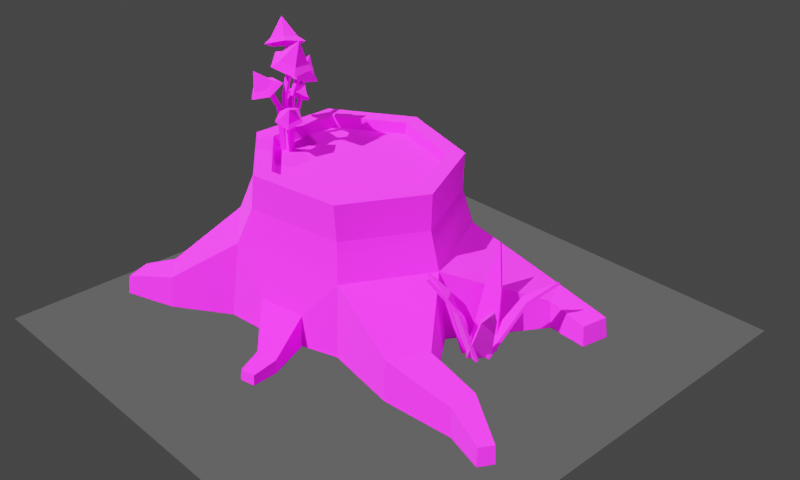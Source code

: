 # Source: parts03.blend  (saved by Blender 2.91.10; exported with 4.5.12 LTS)
import bpy
from mathutils import Matrix  # noqa: F401  (used for matrix-valued properties, if any)

bpy.ops.wm.read_factory_settings(use_empty=True)
scene = bpy.context.scene
scene.name = 'Scene'

# ---- collections
col_collection = bpy.data.collections.new('Collection'); scene.collection.children.link(col_collection)

# ---- images (referenced by path relative to the original .blend; pixels are not part of the script)
import os
ASSET_DIR = os.environ.get("B2B_ASSET_DIR", "")  # directory of the original .blend (textures are referenced by path, not embedded)
HERE = os.path.dirname(os.path.abspath(__file__))  # packed textures are extracted next to this script under _unpacked/

def load_image(name, relpath, width, height, colorspace="sRGB"):
    """Load a texture the original file referenced (path relative to the .blend, or extracted next to this script)."""
    p = next((c for c in (os.path.join(HERE, relpath), os.path.join(ASSET_DIR, relpath)) if relpath and os.path.exists(c)), "")
    if p:
        img = bpy.data.images.load(p, check_existing=True)
        img.name = name
    else:  # same state as the original file: an image datablock whose file is absent (Cycles renders it pink)
        img = bpy.data.images.new(name, width, height)
        img.source = "FILE"
        img.filepath = "//" + (relpath or name)
    img.colorspace_settings.name = colorspace
    return img
img_pushilin_tree_stump_png = load_image('PUSHILIN_tree_stump.png', 'PUSHILIN_tree_stump.png', 1024, 1024, 'sRGB')

# ---- materials (node trees are filled in below, after node groups)
mat_shadow_catcher = bpy.data.materials.new('shadow catcher')
mat_shadow_catcher.surface_render_method = 'BLENDED'
mat_shadow_catcher.blend_method = 'BLEND'
mat_shadow_catcher.use_transparent_shadow = False
mat_none = bpy.data.materials.new('None')
mat_none.use_transparent_shadow = False
mat_none.roughness = 1.0
mat_none.specular_intensity = 0.8

# ---- material node trees
mat_shadow_catcher.use_nodes = True; mat_shadow_catcher.node_tree.nodes.clear()
_N = mat_shadow_catcher.node_tree.nodes; _L = mat_shadow_catcher.node_tree.links
n0 = _N.new('ShaderNodeMixShader'); n0.name = 'シェーダーミックス'; n0.location = (120, 240)
n1 = _N.new('ShaderNodeBsdfDiffuse'); n1.name = 'ディフューズBSDF'; n1.location = (-212, 173)
n1.inputs[0].default_value = (0.0, 0.0, 0.0, 1.0)
n2 = _N.new('ShaderNodeBsdfTransparent'); n2.name = '透過BSDF'; n2.location = (-198, 6)
n3 = _N.new('ShaderNodeValToRGB'); n3.name = 'カラーランプ'; n3.location = (-251, 458)
while len(n3.color_ramp.elements) > 1: n3.color_ramp.elements.remove(n3.color_ramp.elements[-1])
n3.color_ramp.elements[0].position = 0.0; n3.color_ramp.elements[0].color = (0.0, 0.0, 0.0, 1.0)
_e = n3.color_ramp.elements.new(1.0); _e.color = (1.0, 1.0, 1.0, 1.0)
n4 = _N.new('ShaderNodeShaderToRGB'); n4.name = 'シェーダーからRGBへ'; n4.location = (-478, 465)
n4.width = 190
n5 = _N.new('ShaderNodeBsdfDiffuse'); n5.name = 'ディフューズBSDF.001'; n5.location = (-676, 466)
n5.inputs[0].default_value = (1.0, 1.0, 1.0, 1.0)
n6 = _N.new('ShaderNodeOutputMaterial'); n6.name = 'Material Output'; n6.location = (333, 253)
_L.new(n1.outputs[0], n0.inputs[1])
_L.new(n2.outputs[0], n0.inputs[2])
_L.new(n5.outputs[0], n4.inputs[0])
_L.new(n4.outputs[0], n3.inputs[0])
_L.new(n3.outputs[0], n0.inputs[0])
_L.new(n0.outputs[0], n6.inputs[0])
n6.is_active_output = True
mat_none.use_nodes = True; mat_none.node_tree.nodes.clear()
_N = mat_none.node_tree.nodes; _L = mat_none.node_tree.links
n0 = _N.new('ShaderNodeBsdfPrincipled'); n0.name = 'Principled BSDF'; n0.location = (10, 300)
n0.distribution = 'GGX'
n0.subsurface_method = 'BURLEY'
n0.inputs[2].default_value = 1.0
n0.inputs[3].default_value = 1.45
n0.inputs[13].default_value = 0.8
n0.inputs[27].default_value = (0.0, 0.0, 0.0, 1.0)
n0.inputs[28].default_value = 1.0
n1 = _N.new('ShaderNodeOutputMaterial'); n1.name = 'Material Output'; n1.location = (300, 300)
n2 = _N.new('ShaderNodeTexImage'); n2.name = '画像テクスチャ'; n2.location = (-300, 600)
n2.image = img_pushilin_tree_stump_png
_L.new(n0.outputs[0], n1.inputs[0])
_L.new(n2.outputs[0], n0.inputs[0])
n1.is_active_output = True

# ---- world
world_world = bpy.data.worlds.new('World'); scene.world = world_world
world_world.use_nodes = True; world_world.node_tree.nodes.clear()
_N = world_world.node_tree.nodes; _L = world_world.node_tree.links
n0 = _N.new('ShaderNodeOutputWorld'); n0.name = 'World Output'; n0.location = (300, 300)
n1 = _N.new('ShaderNodeBackground'); n1.name = 'Background'; n1.location = (10, 300)
n1.inputs[0].default_value = (0.05088, 0.05088, 0.05088, 1.0)
_L.new(n1.outputs[0], n0.inputs[0])
n0.is_active_output = True
world_world.color = (0.05088, 0.05088, 0.05088)
world_world.use_sun_shadow = False
world_world.sun_shadow_jitter_overblur = 0.0

# ---- cameras
cam_camera = bpy.data.cameras.new('Camera')
cam_camera.clip_end = 100.0
cam_camera.ortho_scale = 7.314
cam_camera.shift_y = -0.06

# ---- lights
light_light = bpy.data.lights.new('Light', 'POINT')
light_light.transmission_factor = 0.0
light_light.energy = 500.0
light_light.shadow_soft_size = 0.1
light_light.shadow_maximum_resolution = 0.006
light_light.use_absolute_resolution = True
light_x = bpy.data.lights.new('スポット', 'SUN')
light_x.transmission_factor = 0.0
light_x.shadow_soft_size = 0.18
light_x_1 = bpy.data.lights.new('エリア', 'AREA')
light_x_1.transmission_factor = 0.0
light_x_1.energy = 7.854
light_x_1.shadow_soft_size = 1.0
light_x_1.shadow_maximum_resolution = 0.006
light_x_1.use_absolute_resolution = True
light_x_1.size = 1.0
light_x_1.size_y = 1.0

# ---- meshes
me_x = bpy.data.meshes.new('平面')
me_x.from_pydata([(-1.0, -1.0, 0.0), (1.0, -1.0, 0.0), (-1.0, 1.0, 0.0), (1.0, 1.0, 0.0)], [], [(0, 1, 3, 2)])
_uv = me_x.uv_layers.new(name='UVマップ')
_uv.uv.foreach_set('vector', [0.0, 0.0, 1.0, 0.0, 1.0, 1.0, 0.0, 1.0])
me_x.materials.append(mat_shadow_catcher)
me_x.use_remesh_fix_poles = True
me_x.use_remesh_preserve_attributes = False
me_x.use_mirror_vertex_groups = False
me_x.update()
me_tree_stump = bpy.data.meshes.new('tree_stump')
me_tree_stump.from_pydata([(-0.2752, 0.04362, 0.05642), (-0.2595, 0.04512, 0.04187), (-0.2339, 0.2626, 0.07618), (-0.2463, 0.2615, 0.08771), (-0.2534, 0.3813, 0.1304), (-0.2676, 0.38, 0.1435), (-0.2523, 0.04677, 0.03037), (-0.2734, 0.04844, 0.03143), (-0.233, 0.3122, 0.05928), (-0.2164, 0.3087, 0.058), (-0.1592, 0.4881, 0.07597), (-0.1403, 0.484, 0.0745), (-0.2458, 0.04713, 0.02564), (-0.2658, 0.04993, 0.02054), (-0.2216, 0.1481, 0.05587), (-0.2061, 0.1418, 0.05911), (-0.1606, 0.2652, 0.1002), (-0.1429, 0.258, 0.1039), (-0.2408, 0.05225, 0.02), (-0.2621, 0.05049, 0.01982), (-0.2903, 0.2669, -0.01897), (-0.2734, 0.2683, -0.01883), (-0.2576, 0.3925, -0.04285), (-0.2383, 0.3941, -0.04268), (-0.2754, 0.05007, 0.02323), (-0.2597, 0.05393, 0.03702), (-0.31, 0.3138, -0.006464), (-0.3222, 0.3086, -0.01698), (-0.3784, 0.4823, -0.06628), (-0.3924, 0.4763, -0.07831), (-0.2833, 0.04924, 0.02221), (-0.2728, 0.05337, 0.03968), (-0.2956, 0.1502, -0.01466), (-0.3035, 0.1428, -0.02775), (-0.3271, 0.265, -0.08678), (-0.3362, 0.2566, -0.1018), (0.57, -0.2639, -0.1928), (0.5756, -0.1063, -0.2625), (0.6323, -0.2659, -0.214), (0.5703, -0.2761, -0.02883), (0.5559, -0.1263, 0.08173), (0.6287, -0.2782, -0.009231), (0.5578, -0.4803, -0.1347), (0.5118, -0.262, -0.07542), (0.5387, -0.2659, -0.03058), (0.5959, -0.4803, -0.0672), (0.6078, -0.4803, -0.05987), (0.7023, -0.272, -0.0266), (0.7371, -0.2683, -0.06719), (0.664, -0.4803, -0.1287), (0.7327, -0.2759, -0.2253), (0.7889, -0.2074, -0.3301), (0.6952, -0.2738, -0.253), (0.5646, -0.4803, -0.1259), (0.6641, -0.4803, -0.16), (0.6692, -0.4803, -0.09981), (0.5989, -0.4803, -0.149), (0.5867, -0.4803, -0.09258), (0.662, -0.4803, -0.06645), (0.4601, -0.1802, -0.01365), (0.8386, -0.1263, 0.06368), (-0.2837, 0.04602, 0.04754), (-0.2548, 0.264, 0.07886), (-0.2424, 0.2651, 0.06733), (-0.268, 0.04752, 0.033), (-0.276, 0.3826, 0.1347), (-0.2618, 0.384, 0.1215), (-0.2517, 0.04537, 0.04278), (-0.2158, 0.3072, 0.0704), (-0.2324, 0.3108, 0.07169), (-0.2729, 0.04705, 0.04384), (-0.1396, 0.4826, 0.0869), (-0.1586, 0.4866, 0.08837), (-0.2493, 0.04445, 0.03735), (-0.2096, 0.1392, 0.07082), (-0.2251, 0.1454, 0.06758), (-0.2692, 0.04725, 0.03225), (-0.1464, 0.2554, 0.1157), (-0.1641, 0.2625, 0.1119), (-0.2411, 0.05442, 0.03231), (-0.2737, 0.2706, -0.006544), (-0.2906, 0.2692, -0.006685), (-0.2624, 0.05266, 0.03212), (-0.2386, 0.3965, -0.03042), (-0.2579, 0.3949, -0.03059), (-0.2672, 0.05008, 0.0138), (-0.314, 0.3086, -0.02643), (-0.3018, 0.3138, -0.01591), (-0.2515, 0.05395, 0.02759), (-0.3843, 0.4763, -0.08778), (-0.3702, 0.4823, -0.07575), (-0.2725, 0.04829, 0.01603), (-0.2927, 0.1419, -0.0339), (-0.2847, 0.1492, -0.02082), (-0.262, 0.05243, 0.0335), (-0.3254, 0.2558, -0.1079), (-0.3163, 0.2642, -0.09291), (0.5739, -0.2599, -0.1816), (0.6362, -0.2619, -0.2028), (0.5794, -0.1016, -0.2516), (0.5666, -0.2817, -0.0183), (0.6249, -0.2837, 0.00137), (0.5524, -0.1337, 0.09123), (0.5475, -0.4841, -0.1288), (0.5855, -0.4841, -0.06133), (0.529, -0.2719, -0.02532), (0.5022, -0.2681, -0.0702), (0.6166, -0.4854, -0.05269), (0.6728, -0.4854, -0.1215), (0.745, -0.2757, -0.06099), (0.7103, -0.2791, -0.02029), (0.7376, -0.2848, -0.2325), (0.7, -0.2828, -0.2602), (0.7922, -0.2182, -0.3354), (0.5685, -0.4769, -0.1146), (0.668, -0.4769, -0.1486), (0.6751, -0.4873, -0.1083), (0.6048, -0.4873, -0.1575), (0.5828, -0.4841, -0.08134), (0.6581, -0.4841, -0.05521), (0.4518, -0.1886, -0.009433), (0.8453, -0.1356, 0.0686), (-0.4159, -0.4803, -0.3277), (-0.382, -0.1707, -0.3111), (-0.4415, -0.334, -0.5848), (-0.454, -0.4803, -0.602), (0.4455, -0.2117, -0.07958), (0.4831, -0.4803, -0.07935), (0.7014, -0.4803, -0.4194), (0.6891, -0.3699, -0.4194), (0.3019, -0.4803, 0.2843), (0.2786, -0.2014, 0.2547), (0.15, -0.3622, 0.3195), (0.1595, -0.4803, 0.3315), (-0.4183, -0.4803, 0.2012), (-0.3843, -0.1686, 0.185), (0.2787, -0.2052, -0.4317), (0.3023, -0.4803, -0.461), (-0.1596, -0.4803, -0.5299), (-0.1514, -0.187, -0.4931), (-0.3739, 0.1252, 0.09388), (-0.09656, 0.1127, 0.3181), (-0.08034, 0.1115, 0.2488), (-0.3097, 0.1219, 0.06338), (-0.09194, 0.1083, -0.4838), (-0.3718, 0.1233, -0.263), (-0.308, 0.1203, -0.2317), (-0.07653, 0.1079, -0.4143), (0.4078, 0.08573, -0.07981), (0.255, 0.09162, -0.4023), (0.2104, 0.0941, -0.3469), (0.3367, 0.08924, -0.08024), (0.2513, 0.0951, 0.2408), (0.2073, 0.09698, 0.1849), (0.2024, 0.05261, 0.1786), (-0.07852, 0.06679, 0.241), (-0.3024, 0.07692, 0.05996), (-0.3008, 0.07536, -0.2282), (-0.0748, 0.06329, -0.4065), (0.2053, 0.0498, -0.3407), (0.3287, 0.04505, -0.08029), (0.2496, -0.05253, 0.2294), (0.4022, -0.06177, -0.07964), (-0.3583, -0.02281, 0.1272), (-0.1761, -0.1822, 0.3509), (-0.1291, -0.03519, 0.3113), (-0.1153, -0.03947, -0.4655), (-0.3562, -0.02471, -0.2754), (0.2514, -0.05596, -0.398), (-0.002874, 0.0614, -0.08231), (0.6769, -0.4803, 0.1748), (0.6646, -0.3287, 0.1752), (0.8809, -0.3737, 0.1868), (0.8886, -0.4803, 0.1825), (0.6018, -0.4803, 0.3348), (0.5953, -0.3232, 0.3228), (-0.2251, -0.3433, -0.6236), (-0.42, -0.3715, -0.7857), (-0.4998, -0.3668, -0.7049), (-0.2194, -0.4803, -0.6442), (-0.5047, -0.4803, 0.4373), (-0.4932, -0.35, 0.4318), (-0.3904, -0.3546, 0.5149), (-0.1847, -0.4803, 0.3877), (-0.3933, -0.4803, 0.5274), (-0.6261, -0.4803, 0.4908), (-0.6165, -0.3999, 0.492), (0.6346, -0.3678, -0.5344), (0.8534, -0.401, -0.4127), (0.8723, -0.3993, -0.5164), (0.6423, -0.4803, -0.544), (1.072, -0.4097, 0.2991), (1.077, -0.4803, 0.2993), (0.8852, -0.3697, 0.3038), (0.8933, -0.4803, 0.3093), (1.044, -0.4078, 0.3488), (1.046, -0.4803, 0.3532), (0.8616, -0.4803, -0.4067), (0.8822, -0.4803, -0.5192), (-0.4237, -0.4803, -0.7961), (-0.5102, -0.4803, -0.7085), (-0.5857, -0.4034, 0.5871), (-0.5926, -0.4803, 0.5938), (0.2229, -0.431, 0.4963), (0.2271, -0.4803, 0.5017), (-0.03501, -0.3544, 0.3586), (-0.03851, -0.4803, 0.3736), (0.1407, -0.4275, 0.5137), (0.1392, -0.4803, 0.5203), (0.1747, -0.4803, 0.6139), (0.1757, -0.4392, 0.6095), (0.2331, -0.4803, 0.6015), (0.2303, -0.4415, 0.5979), (-0.3006, 0.3535, 0.1412), (-0.279, 0.3745, 0.09921), (-0.288, 0.3655, 0.06982), (-0.3211, 0.3332, 0.1345), (-0.218, 0.3569, 0.1535), (-0.2629, 0.3426, 0.1747), (-0.263, 0.3164, 0.1861), (-0.194, 0.3383, 0.1534), (-0.228, 0.3766, 0.1068), (-0.2094, 0.3687, 0.08152), (-0.2665, 0.4208, 0.1695), (-0.1132, 0.4561, 0.09587), (-0.166, 0.4751, 0.1227), (-0.1817, 0.4555, 0.152), (-0.1003, 0.4262, 0.1106), (-0.1775, 0.4821, 0.02296), (-0.1203, 0.4604, 0.03422), (-0.1113, 0.4329, 0.01567), (-0.1994, 0.4663, -0.001679), (-0.2058, 0.4912, 0.07765), (-0.2429, 0.4803, 0.08256), (-0.1203, 0.5487, 0.06788), (-0.1428, 0.2347, 0.115), (-0.1788, 0.2502, 0.1254), (-0.1967, 0.2359, 0.1356), (-0.1413, 0.2119, 0.1196), (-0.163, 0.2735, 0.06614), (-0.1331, 0.2491, 0.0784), (-0.1263, 0.234, 0.06319), (-0.1724, 0.2717, 0.0443), (-0.1913, 0.2742, 0.09519), (-0.2159, 0.2728, 0.08905), (-0.1317, 0.2969, 0.1171), (-0.2121, 0.3709, -0.01874), (-0.2592, 0.3846, -0.002725), (-0.2714, 0.3732, 0.02458), (-0.1988, 0.3521, -7.8e-05), (-0.2637, 0.3675, -0.08438), (-0.2148, 0.3603, -0.0692), (-0.203, 0.3358, -0.0778), (-0.2782, 0.3468, -0.1012), (-0.2911, 0.3825, -0.04329), (-0.3205, 0.37, -0.0379), (-0.2276, 0.4373, -0.06154), (-0.3932, 0.4485, -0.1129), (-0.3399, 0.4757, -0.09577), (-0.3058, 0.4612, -0.1066), (-0.3879, 0.4194, -0.133), (-0.4003, 0.4721, -0.01532), (-0.4305, 0.4463, -0.06321), (-0.4454, 0.416, -0.05641), (-0.3988, 0.4557, 0.01734), (-0.3443, 0.4902, -0.03545), (-0.3126, 0.4836, -0.01366), (-0.4211, 0.5375, -0.08612), (-0.3253, 0.2349, -0.1103), (-0.2947, 0.255, -0.09279), (-0.2727, 0.2437, -0.08812), (-0.3198, 0.2128, -0.115), (-0.3498, 0.2695, -0.06023), (-0.3593, 0.2439, -0.09014), (-0.3722, 0.2266, -0.08404), (-0.3576, 0.2661, -0.03796), (-0.3099, 0.2764, -0.06186), (-0.2961, 0.2767, -0.04049), (-0.3413, 0.2955, -0.1184)], [], [(0, 1, 2, 3), (3, 2, 4, 5), (6, 7, 8, 9), (9, 8, 10, 11), (12, 13, 14, 15), (15, 14, 16, 17), (18, 19, 20, 21), (21, 20, 22, 23), (24, 25, 26, 27), (27, 26, 28, 29), (30, 31, 32, 33), (33, 32, 34, 35), (36, 37, 38), (39, 40, 41), (42, 43, 44, 45), (46, 47, 48, 49), (50, 51, 52), (53, 36, 38, 54), (55, 50, 52, 56), (57, 39, 41, 58), (43, 59, 44), (47, 60, 48), (61, 62, 63, 64), (62, 65, 66, 63), (67, 68, 69, 70), (68, 71, 72, 69), (73, 74, 75, 76), (74, 77, 78, 75), (79, 80, 81, 82), (80, 83, 84, 81), (85, 86, 87, 88), (86, 89, 90, 87), (91, 92, 93, 94), (92, 95, 96, 93), (97, 98, 99), (100, 101, 102), (103, 104, 105, 106), (107, 108, 109, 110), (111, 112, 113), (114, 115, 98, 97), (116, 117, 112, 111), (118, 119, 101, 100), (106, 105, 120), (110, 109, 121), (1, 0, 61, 64), (2, 1, 64, 63), (0, 3, 62, 61), (5, 4, 66, 65), (4, 2, 63, 66), (3, 5, 65, 62), (7, 6, 67, 70), (8, 7, 70, 69), (6, 9, 68, 67), (11, 10, 72, 71), (10, 8, 69, 72), (9, 11, 71, 68), (13, 12, 73, 76), (14, 13, 76, 75), (12, 15, 74, 73), (17, 16, 78, 77), (16, 14, 75, 78), (15, 17, 77, 74), (19, 18, 79, 82), (20, 19, 82, 81), (18, 21, 80, 79), (23, 22, 84, 83), (22, 20, 81, 84), (21, 23, 83, 80), (25, 24, 85, 88), (26, 25, 88, 87), (24, 27, 86, 85), (29, 28, 90, 89), (28, 26, 87, 90), (27, 29, 89, 86), (31, 30, 91, 94), (32, 31, 94, 93), (30, 33, 92, 91), (35, 34, 96, 95), (34, 32, 93, 96), (33, 35, 95, 92), (53, 54, 115, 114), (37, 36, 97, 99), (54, 38, 98, 115), (57, 58, 119, 118), (40, 39, 100, 102), (58, 41, 101, 119), (42, 45, 104, 103), (59, 43, 106, 120), (45, 44, 105, 104), (46, 49, 108, 107), (60, 47, 110, 121), (49, 48, 109, 108), (55, 56, 117, 116), (51, 50, 111, 113), (56, 52, 112, 117), (44, 59, 120, 105), (36, 53, 114, 97), (48, 60, 121, 109), (39, 57, 118, 100), (52, 51, 113, 112), (43, 42, 103, 106), (47, 46, 107, 110), (50, 55, 116, 111), (38, 37, 99, 98), (41, 40, 102, 101), (122, 123, 124, 125), (126, 127, 128, 129), (130, 131, 132, 133), (123, 122, 134, 135), (136, 137, 138, 139), (140, 141, 142, 143), (144, 145, 146, 147), (148, 149, 150, 151), (141, 152, 153, 142), (145, 140, 143, 146), (149, 144, 147, 150), (152, 148, 151, 153), (142, 153, 154, 155), (146, 143, 156, 157), (150, 147, 158, 159), (153, 151, 160, 154), (143, 142, 155, 156), (147, 146, 157, 158), (151, 150, 159, 160), (161, 131, 126, 162), (163, 135, 164, 165), (166, 139, 123, 167), (162, 126, 136, 168), (165, 164, 131, 161), (167, 123, 135, 163), (168, 136, 139, 166), (158, 157, 169), (160, 159, 169), (155, 154, 169), (157, 156, 169), (159, 158, 169), (154, 160, 169), (156, 155, 169), (170, 171, 172, 173), (127, 126, 171, 170), (131, 130, 174, 175), (126, 131, 175, 171), (124, 176, 177, 178), (123, 139, 176, 124), (139, 138, 179, 176), (135, 134, 180, 181), (164, 135, 181, 182), (183, 164, 182, 184), (181, 180, 185, 186), (187, 129, 188, 189), (137, 136, 187, 190), (136, 126, 129, 187), (149, 168, 166, 144), (145, 167, 163, 140), (141, 165, 161, 152), (148, 162, 168, 149), (144, 166, 167, 145), (140, 163, 165, 141), (152, 161, 162, 148), (173, 172, 191, 192), (171, 175, 193, 172), (175, 174, 194, 193), (192, 191, 195, 196), (172, 193, 195, 191), (193, 194, 196, 195), (188, 197, 198, 189), (129, 128, 197, 188), (190, 187, 189, 198), (177, 199, 200, 178), (176, 179, 199, 177), (125, 124, 178, 200), (201, 186, 185, 202), (184, 182, 201, 202), (182, 181, 186, 201), (133, 132, 203, 204), (131, 164, 205, 132), (164, 183, 206, 205), (207, 208, 209, 210), (205, 206, 208, 207), (132, 205, 207, 203), (210, 209, 211, 212), (203, 207, 210, 212), (204, 203, 212, 211), (213, 214, 215, 216), (217, 218, 219, 220), (214, 221, 222, 215), (218, 213, 216, 219), (221, 217, 220, 222), (217, 221, 223), (213, 218, 223), (221, 214, 223), (218, 217, 223), (214, 213, 223), (224, 225, 226, 227), (228, 229, 230, 231), (225, 232, 233, 226), (229, 224, 227, 230), (232, 228, 231, 233), (228, 232, 234), (224, 229, 234), (232, 225, 234), (229, 228, 234), (225, 224, 234), (235, 236, 237, 238), (239, 240, 241, 242), (236, 243, 244, 237), (240, 235, 238, 241), (243, 239, 242, 244), (239, 243, 245), (235, 240, 245), (243, 236, 245), (240, 239, 245), (236, 235, 245), (246, 247, 248, 249), (250, 251, 252, 253), (247, 254, 255, 248), (251, 246, 249, 252), (254, 250, 253, 255), (250, 254, 256), (246, 251, 256), (254, 247, 256), (251, 250, 256), (247, 246, 256), (257, 258, 259, 260), (261, 262, 263, 264), (258, 265, 266, 259), (262, 257, 260, 263), (265, 261, 264, 266), (261, 265, 267), (257, 262, 267), (265, 258, 267), (262, 261, 267), (258, 257, 267), (268, 269, 270, 271), (272, 273, 274, 275), (269, 276, 277, 270), (273, 268, 271, 274), (276, 272, 275, 277), (272, 276, 278), (268, 273, 278), (276, 269, 278), (273, 272, 278), (269, 268, 278)])
me_tree_stump.polygons.foreach_set('use_smooth', [True] * 243)
_k = set([(0, 1), (0, 3), (0, 61), (1, 2), (1, 64), (2, 3), (2, 4), (2, 63), (3, 5), (3, 62), (4, 5), (4, 66), (5, 65), (6, 7), (6, 9), (6, 67), (7, 8), (7, 70), (8, 10), (8, 69), (9, 11), (9, 68), (10, 11), (10, 72), (11, 71), (12, 13), (12, 15), (12, 73), (13, 14), (13, 76), (14, 16), (14, 75), (15, 17), (15, 74), (16, 17), (16, 78), (17, 77), (18, 19), (18, 21), (18, 79), (19, 20), (19, 82), (20, 21), (20, 22), (20, 81), (21, 23), (21, 80), (22, 23), (22, 84), (23, 83), (24, 25), (24, 27), (24, 85), (25, 26), (25, 88), (26, 28), (26, 87), (27, 29), (27, 86), (28, 29), (28, 90), (29, 89), (30, 31), (30, 33), (30, 91), (31, 32), (31, 94), (32, 34), (32, 93), (33, 35), (33, 92), (34, 35), (34, 96), (35, 95), (36, 37), (36, 38), (36, 53), (36, 97), (37, 38), (37, 99), (38, 54), (38, 98), (39, 40), (39, 41), (39, 57), (39, 100), (40, 41), (40, 102), (41, 58), (41, 101), (42, 43), (42, 45), (42, 103), (43, 44), (43, 59), (43, 106), (44, 45), (44, 59), (44, 105), (45, 104), (46, 47), (46, 49), (46, 107), (47, 48), (47, 60), (47, 110), (48, 49), (48, 60), (48, 109), (49, 108), (50, 51), (50, 52), (50, 55), (50, 111), (51, 52), (51, 113), (52, 56), (52, 112), (53, 54), (53, 114), (54, 115), (55, 56), (55, 116), (56, 117), (57, 58), (57, 118), (58, 119), (59, 120), (60, 121), (61, 62), (61, 64), (62, 63), (62, 65), (63, 64), (63, 66), (65, 66), (67, 68), (67, 70), (68, 71), (69, 70), (69, 72), (71, 72), (73, 74), (73, 76), (74, 77), (75, 76), (75, 78), (77, 78), (79, 80), (79, 82), (80, 81), (80, 83), (81, 82), (81, 84), (83, 84), (85, 86), (85, 88), (86, 89), (87, 88), (87, 90), (89, 90), (91, 92), (91, 94), (92, 95), (93, 94), (93, 96), (95, 96), (97, 98), (97, 99), (97, 114), (98, 99), (98, 115), (100, 101), (100, 102), (100, 118), (101, 102), (101, 119), (103, 104), (103, 106), (104, 105), (105, 106), (105, 120), (106, 120), (107, 108), (107, 110), (108, 109), (109, 110), (109, 121), (110, 121), (111, 112), (111, 113), (111, 116), (112, 113), (112, 117), (114, 115), (116, 117), (118, 119), (122, 123), (123, 124), (123, 135), (123, 139), (123, 167), (124, 125), (124, 176), (124, 178), (126, 127), (126, 129), (126, 131), (126, 136), (126, 162), (126, 171), (128, 129), (129, 187), (129, 188), (130, 131), (131, 132), (131, 161), (131, 164), (131, 175), (132, 133), (132, 203), (132, 205), (134, 135), (135, 163), (135, 164), (135, 181), (136, 137), (136, 139), (136, 168), (136, 187), (138, 139), (139, 166), (139, 176), (140, 141), (140, 145), (140, 163), (141, 152), (141, 165), (142, 143), (142, 153), (142, 155), (143, 146), (143, 156), (144, 145), (144, 149), (144, 166), (145, 167), (146, 147), (146, 157), (147, 150), (147, 158), (148, 149), (148, 152), (148, 162), (149, 168), (150, 151), (150, 159), (151, 153), (151, 160), (152, 161), (153, 154), (154, 155), (154, 160), (155, 156), (156, 157), (157, 158), (158, 159), (159, 160), (161, 162), (161, 165), (162, 168), (163, 165), (163, 167), (164, 165), (164, 182), (164, 183), (164, 205), (166, 167), (166, 168), (170, 171), (171, 172), (171, 175), (172, 173), (172, 191), (172, 193), (174, 175), (175, 193), (176, 177), (176, 179), (177, 178), (177, 199), (178, 200), (180, 181), (181, 182), (181, 186), (182, 184), (182, 201), (185, 186), (186, 201), (187, 189), (187, 190), (188, 189), (188, 197), (189, 198), (191, 192), (191, 195), (193, 194), (193, 195), (195, 196), (201, 202), (203, 204), (203, 207), (203, 212), (205, 206), (205, 207), (207, 208), (207, 210), (209, 210), (210, 212), (211, 212), (213, 214), (213, 216), (213, 218), (213, 223), (214, 215), (214, 221), (214, 223), (217, 218), (217, 220), (217, 221), (217, 223), (218, 219), (218, 223), (221, 222), (221, 223), (224, 225), (224, 227), (224, 229), (224, 234), (225, 226), (225, 232), (225, 234), (228, 229), (228, 231), (228, 232), (228, 234), (229, 230), (229, 234), (232, 233), (232, 234), (235, 236), (235, 238), (235, 240), (235, 245), (236, 237), (236, 243), (236, 245), (239, 240), (239, 242), (239, 243), (239, 245), (240, 241), (240, 245), (243, 244), (243, 245), (246, 247), (246, 249), (246, 251), (246, 256), (247, 248), (247, 254), (247, 256), (250, 251), (250, 253), (250, 254), (250, 256), (251, 252), (251, 256), (254, 255), (254, 256), (257, 258), (257, 260), (257, 262), (257, 267), (258, 259), (258, 265), (258, 267), (261, 262), (261, 264), (261, 265), (261, 267), (262, 263), (262, 267), (265, 266), (265, 267), (268, 269), (268, 271), (268, 273), (268, 278), (269, 270), (269, 276), (269, 278), (272, 273), (272, 275), (272, 276), (272, 278), (273, 274), (273, 278), (276, 277), (276, 278)])
me_tree_stump.attributes.new('sharp_edge', 'BOOLEAN', 'EDGE').data.foreach_set('value', [ (min(e.vertices), max(e.vertices)) in _k for e in me_tree_stump.edges])
_uv = me_tree_stump.uv_layers.new(name='UVMap')
_uv.uv.foreach_set('vector', [0.0596, 0.8957, 0.0535, 0.8941, 0.0548, 0.8193, 0.0596, 0.8206, 0.9518, 0.3067, 0.9567, 0.3062, 0.9567, 0.3471, 0.951, 0.3476, 0.2386, 0.4784, 0.246, 0.4779, 0.246, 0.5718, 0.2401, 0.5714, 0.7814, 0.8972, 0.7756, 0.8984, 0.7747, 0.8314, 0.7814, 0.8301, 0.9476, 0.192, 0.9543, 0.1898, 0.9543, 0.2287, 0.9485, 0.2291, 0.4103, 0.8839, 0.4161, 0.8833, 0.4161, 0.931, 0.4095, 0.9318, 0.8829, 0.6787, 0.8904, 0.6791, 0.8904, 0.7536, 0.8845, 0.7532, 0.9457, 0.9081, 0.9401, 0.9102, 0.9393, 0.8661, 0.9457, 0.8638, 0.5506, 0.7747, 0.545, 0.7733, 0.5462, 0.6858, 0.5506, 0.6877, 0.9022, 0.8638, 0.9069, 0.8646, 0.9069, 0.9226, 0.9015, 0.9217, 0.4411, 0.9224, 0.4477, 0.9208, 0.4477, 0.9583, 0.442, 0.9583, 0.9408, 0.4466, 0.9465, 0.4463, 0.9465, 0.4921, 0.94, 0.4924, 0.8502, 0.1607, 0.8698, 0.1126, 0.8698, 0.17, 0.341, 0.7315, 0.36, 0.678, 0.36, 0.7397, 0.8444, 0.6536, 0.8523, 0.5755, 0.8689, 0.5744, 0.8689, 0.6499, 0.4411, 0.7992, 0.4417, 0.7201, 0.4555, 0.7187, 0.4641, 0.7992, 0.262, 0.8948, 0.2692, 0.8546, 0.2784, 0.8948, 0.6007, 0.7398, 0.6007, 0.8123, 0.5791, 0.811, 0.5662, 0.7388, 0.8483, 0.2774, 0.8573, 0.1974, 0.8683, 0.2011, 0.8683, 0.2856, 0.2404, 0.6053, 0.2404, 0.679, 0.2197, 0.6776, 0.2137, 0.6044, 0.1443, 0.9095, 0.1526, 0.8811, 0.1627, 0.9095, 0.0208, 0.8736, 0.0252, 0.8193, 0.0395, 0.8736, 0.9015, 0.3062, 0.9015, 0.3839, 0.8974, 0.3844, 0.8963, 0.3068, 0.9524, 0.5751, 0.9524, 0.6191, 0.9476, 0.6183, 0.9482, 0.5744, 0.5874, 0.4073, 0.5889, 0.3165, 0.5948, 0.316, 0.5948, 0.4076, 0.6214, 0.8314, 0.6214, 0.8966, 0.6147, 0.8954, 0.6155, 0.8303, 0.5615, 0.955, 0.5624, 0.9212, 0.5681, 0.9209, 0.5681, 0.9563, 0.9418, 0.1481, 0.941, 0.1049, 0.9475, 0.105, 0.9475, 0.1482, 0.6147, 0.8163, 0.6162, 0.7389, 0.6221, 0.7388, 0.6221, 0.816, 0.9392, 0.3827, 0.9392, 0.4292, 0.9329, 0.4268, 0.9337, 0.3806, 0.5506, 0.5805, 0.5506, 0.6705, 0.5458, 0.6718, 0.5447, 0.5813, 0.2994, 0.8546, 0.2994, 0.916, 0.2938, 0.9163, 0.2945, 0.8549, 0.6644, 0.9515, 0.6653, 0.9141, 0.6708, 0.9143, 0.6708, 0.9534, 0.938, 0.8189, 0.9373, 0.7709, 0.9435, 0.7715, 0.9435, 0.8194, 0.5021, 0.8703, 0.4794, 0.8703, 0.4972, 0.8127, 0.4095, 0.8225, 0.425, 0.8112, 0.425, 0.8693, 0.8734, 0.0986, 0.8502, 0.0899, 0.8576, 0.0208, 0.8734, 0.0254, 0.3743, 0.8177, 0.3955, 0.8112, 0.3955, 0.8885, 0.3826, 0.8912, 0.5824, 0.8691, 0.5662, 0.8666, 0.5824, 0.8263, 0.0572, 0.8053, 0.0208, 0.8053, 0.0275, 0.7283, 0.0502, 0.7276, 0.1745, 0.8671, 0.1443, 0.8671, 0.1499, 0.8122, 0.1663, 0.8127, 0.1114, 0.8802, 0.0872, 0.8847, 0.0927, 0.8152, 0.1114, 0.811, 0.3917, 0.9302, 0.3743, 0.9245, 0.3917, 0.9052, 0.4411, 0.8157, 0.4598, 0.8132, 0.4598, 0.8686, 0.1302, 0.4702, 0.1302, 0.4777, 0.1259, 0.4777, 0.1259, 0.4702, 0.9163, 0.5746, 0.9163, 0.6519, 0.9128, 0.6517, 0.9128, 0.5744, 0.9199, 0.8484, 0.9199, 0.7709, 0.9232, 0.7711, 0.9232, 0.8486, 0.7478, 0.4205, 0.7478, 0.4273, 0.7434, 0.4272, 0.7434, 0.4204, 0.961, 0.7709, 0.961, 0.8162, 0.9575, 0.8168, 0.9575, 0.7715, 0.9628, 0.8649, 0.9628, 0.9082, 0.9597, 0.907, 0.9597, 0.8638, 0.5874, 0.429, 0.5874, 0.4216, 0.5918, 0.4216, 0.5918, 0.429, 0.1259, 0.4562, 0.1259, 0.3624, 0.1302, 0.3624, 0.1302, 0.4562, 0.8875, 0.7709, 0.8875, 0.8634, 0.8831, 0.8634, 0.8831, 0.771, 0.2364, 0.693, 0.2364, 0.6998, 0.232, 0.6998, 0.232, 0.6931, 0.927, 0.1049, 0.927, 0.1708, 0.9226, 0.1708, 0.9226, 0.1049, 0.927, 0.6787, 0.927, 0.7409, 0.9227, 0.741, 0.9227, 0.6787, 0.6872, 0.1705, 0.6872, 0.1777, 0.6828, 0.1776, 0.6828, 0.1704, 0.9597, 0.9611, 0.9597, 0.9222, 0.9639, 0.9224, 0.9639, 0.9614, 0.2978, 0.9303, 0.2978, 0.966, 0.2938, 0.9666, 0.2938, 0.9308, 0.7618, 0.4272, 0.7618, 0.4207, 0.7661, 0.4204, 0.7661, 0.4269, 0.9411, 0.726, 0.9411, 0.6787, 0.9452, 0.679, 0.9452, 0.7264, 0.9573, 0.3806, 0.9573, 0.4252, 0.9533, 0.4259, 0.9532, 0.3814, 0.6462, 0.1779, 0.6462, 0.1704, 0.6504, 0.1704, 0.6504, 0.1779, 0.6913, 0.8349, 0.6913, 0.9089, 0.687, 0.909, 0.687, 0.8351, 0.9078, 0.4464, 0.9078, 0.5233, 0.9034, 0.5233, 0.9034, 0.4463, 0.7438, 0.3054, 0.7438, 0.2987, 0.7481, 0.2986, 0.7481, 0.3053, 0.9519, 0.2431, 0.9519, 0.2892, 0.9476, 0.2892, 0.9476, 0.2431, 0.9524, 0.5575, 0.9524, 0.5127, 0.9568, 0.5126, 0.9568, 0.5574, 0.6688, 0.1704, 0.6688, 0.1777, 0.6644, 0.1776, 0.6644, 0.1704, 0.8875, 0.1145, 0.8875, 0.021, 0.8908, 0.0208, 0.8908, 0.1142, 0.6884, 0.8209, 0.6884, 0.7339, 0.6913, 0.7328, 0.6913, 0.8198, 0.2899, 0.157, 0.2899, 0.1506, 0.2943, 0.1507, 0.2943, 0.157, 0.9303, 0.6395, 0.9303, 0.5752, 0.9336, 0.5744, 0.9336, 0.6387, 0.9403, 0.0805, 0.9403, 0.0226, 0.9429, 0.0208, 0.9429, 0.0787, 0.218, 0.6932, 0.218, 0.7003, 0.2137, 0.7001, 0.2137, 0.693, 0.9433, 0.9242, 0.9433, 0.9602, 0.9393, 0.9609, 0.9393, 0.9249, 0.4652, 0.9223, 0.4652, 0.9538, 0.4617, 0.9524, 0.4617, 0.9208, 0.3083, 0.1567, 0.3083, 0.1506, 0.3127, 0.1506, 0.3127, 0.1566, 0.9609, 0.0208, 0.9609, 0.0639, 0.9569, 0.0647, 0.9569, 0.0216, 0.9684, 0.2215, 0.9684, 0.1906, 0.9726, 0.1898, 0.9726, 0.2207, 0.8524, 0.2996, 0.8524, 0.3363, 0.8483, 0.3364, 0.8483, 0.2997, 0.2417, 0.9316, 0.2417, 0.8717, 0.246, 0.8715, 0.246, 0.9317, 0.5964, 0.9042, 0.5964, 0.8266, 0.6007, 0.8263, 0.6007, 0.904, 0.9708, 0.5405, 0.9708, 0.5126, 0.9751, 0.5126, 0.9751, 0.5405, 0.9252, 0.8638, 0.9252, 0.9265, 0.921, 0.9261, 0.921, 0.864, 0.347, 0.9171, 0.3471, 0.8441, 0.351, 0.845, 0.351, 0.9175, 0.9792, 0.0208, 0.9792, 0.0478, 0.975, 0.0479, 0.975, 0.0208, 0.9698, 0.2431, 0.9698, 0.2786, 0.966, 0.2786, 0.9659, 0.2441, 0.9045, 0.7556, 0.9045, 0.6787, 0.9086, 0.6797, 0.9086, 0.7559, 0.9747, 0.6333, 0.9747, 0.6643, 0.9707, 0.6641, 0.9707, 0.6331, 0.9335, 0.1898, 0.9335, 0.2529, 0.9299, 0.2533, 0.9297, 0.191, 0.9122, 0.2703, 0.9122, 0.1898, 0.9157, 0.1911, 0.9157, 0.2707, 0.9741, 0.3062, 0.9741, 0.3363, 0.9708, 0.3363, 0.9708, 0.3062, 0.5462, 0.9164, 0.5462, 0.9587, 0.5423, 0.9585, 0.5421, 0.9171, 0.1255, 0.8961, 0.1255, 0.811, 0.1288, 0.8126, 0.1288, 0.8968, 0.9636, 0.6787, 0.9636, 0.7196, 0.9593, 0.7195, 0.9594, 0.6796, 0.9015, 0.8494, 0.9015, 0.7709, 0.9059, 0.7711, 0.9059, 0.8498, 0.9262, 0.0209, 0.9262, 0.0909, 0.9226, 0.09, 0.9227, 0.0208, 0.9219, 0.5187, 0.9218, 0.4467, 0.926, 0.4463, 0.926, 0.5176, 0.691, 0.9235, 0.691, 0.9611, 0.687, 0.9599, 0.6872, 0.9231, 0.905, 0.101, 0.9049, 0.0211, 0.9086, 0.0208, 0.9086, 0.0998, 0.9189, 0.3062, 0.9189, 0.3836, 0.9156, 0.3844, 0.9156, 0.3078, 0.1885, 0.896, 0.1885, 0.8129, 0.1921, 0.8122, 0.1921, 0.8945, 0.8831, 0.9365, 0.8831, 0.8777, 0.8874, 0.8774, 0.8874, 0.9364, 0.9329, 0.3666, 0.9329, 0.3062, 0.937, 0.3069, 0.937, 0.3666, 0.3866, 0.0279, 0.3866, 0.1366, 0.2931, 0.072, 0.2899, 0.0208, 0.5734, 0.4274, 0.4793, 0.4274, 0.4819, 0.316, 0.5206, 0.3161, 0.7573, 0.6008, 0.7573, 0.6993, 0.7055, 0.645, 0.7054, 0.6033, 0.0215, 0.0257, 0.1303, 0.0208, 0.1303, 0.2053, 0.0208, 0.1988, 0.1508, 0.1778, 0.248, 0.1712, 0.248, 0.3336, 0.1443, 0.329, 0.8362, 0.0208, 0.8362, 0.1457, 0.8137, 0.1349, 0.8137, 0.0316, 0.7938, 0.5744, 0.7938, 0.6993, 0.7713, 0.6885, 0.7713, 0.5852, 0.7997, 0.0208, 0.7997, 0.1457, 0.7772, 0.1349, 0.7772, 0.0316, 0.8303, 0.7133, 0.8303, 0.8381, 0.8078, 0.8273, 0.8078, 0.7241, 0.4407, 0.7015, 0.4407, 0.5765, 0.4631, 0.5873, 0.4631, 0.6907, 0.8303, 0.5744, 0.8303, 0.6992, 0.8078, 0.6884, 0.8078, 0.5852, 0.8117, 0.3224, 0.8117, 0.1974, 0.8342, 0.2082, 0.8342, 0.3115, 0.8822, 0.3062, 0.8822, 0.4064, 0.8664, 0.4059, 0.8664, 0.308, 0.7904, 0.7133, 0.7904, 0.8161, 0.7747, 0.8151, 0.7747, 0.7147, 0.8981, 0.1898, 0.8981, 0.2856, 0.8824, 0.284, 0.8824, 0.1905, 0.8689, 0.6676, 0.8689, 0.7569, 0.8532, 0.7558, 0.8532, 0.6686, 0.8691, 0.7709, 0.8691, 0.8535, 0.8532, 0.8533, 0.8532, 0.7727, 0.8829, 0.6646, 0.8829, 0.5744, 0.8988, 0.5765, 0.8988, 0.6647, 0.8737, 0.543, 0.8737, 0.4463, 0.8894, 0.4474, 0.8894, 0.5419, 0.0208, 0.6108, 0.0732, 0.6024, 0.0732, 0.7135, 0.0208, 0.7136, 0.7607, 0.789, 0.7061, 0.7775, 0.7054, 0.7133, 0.7607, 0.7176, 0.7438, 0.1974, 0.7977, 0.2014, 0.7977, 0.2811, 0.7446, 0.2805, 0.3743, 0.5786, 0.4266, 0.5765, 0.4266, 0.7047, 0.3743, 0.6946, 0.5791, 0.0373, 0.6321, 0.0208, 0.6321, 0.1834, 0.5795, 0.1729, 0.5736, 0.4588, 0.6255, 0.4463, 0.6255, 0.6194, 0.5736, 0.5993, 0.6109, 0.2081, 0.664, 0.1974, 0.664, 0.3487, 0.6112, 0.3373, 0.2354, 0.4639, 0.1443, 0.4201, 0.2354, 0.3477, 0.4653, 0.5625, 0.3743, 0.5188, 0.4653, 0.4463, 0.3884, 0.2149, 0.4794, 0.1712, 0.4794, 0.2874, 0.262, 0.4843, 0.3531, 0.4405, 0.3531, 0.5567, 0.4917, 0.137, 0.4007, 0.0933, 0.4917, 0.0208, 0.1118, 0.4787, 0.0208, 0.4348, 0.1118, 0.3624, 0.3743, 0.3598, 0.4653, 0.316, 0.4653, 0.4323, 0.4271, 0.7929, 0.3743, 0.7972, 0.3898, 0.7214, 0.4271, 0.7187, 0.1149, 0.5878, 0.0208, 0.5884, 0.0617, 0.4927, 0.1149, 0.4928, 0.262, 0.316, 0.3602, 0.3256, 0.3602, 0.4265, 0.305, 0.4231, 0.3744, 0.1712, 0.3744, 0.302, 0.262, 0.2725, 0.2633, 0.2154, 0.5662, 0.6826, 0.6255, 0.6334, 0.6255, 0.7216, 0.5858, 0.7247, 0.5057, 0.1974, 0.5969, 0.2458, 0.5832, 0.2949, 0.506, 0.2949, 0.1287, 0.6024, 0.1287, 0.7059, 0.0872, 0.7114, 0.0881, 0.663, 0.5595, 0.4463, 0.5595, 0.5558, 0.4797, 0.5665, 0.4794, 0.521, 0.351, 0.5707, 0.351, 0.664, 0.2624, 0.6368, 0.262, 0.5905, 0.2246, 0.4853, 0.2246, 0.5904, 0.1443, 0.5222, 0.1448, 0.4779, 0.7538, 0.1311, 0.7538, 0.1764, 0.7118, 0.1778, 0.7127, 0.1496, 0.2457, 0.8066, 0.2069, 0.7846, 0.209, 0.7264, 0.2457, 0.7226, 0.1175, 0.3373, 0.0208, 0.3484, 0.0781, 0.2232, 0.1175, 0.2193, 0.2759, 0.0208, 0.2759, 0.1572, 0.1443, 0.0875, 0.1443, 0.043, 0.4794, 0.5807, 0.5306, 0.5805, 0.5306, 0.7097, 0.4797, 0.7032, 0.6396, 0.4496, 0.6894, 0.4463, 0.6894, 0.5868, 0.6396, 0.5741, 0.6462, 0.0296, 0.6978, 0.0208, 0.6978, 0.1564, 0.6467, 0.1543, 0.6913, 0.7182, 0.6396, 0.7188, 0.6396, 0.6028, 0.6913, 0.6008, 0.7632, 0.1171, 0.7118, 0.1171, 0.7121, 0.0341, 0.7627, 0.0208, 0.7953, 0.4064, 0.7441, 0.4024, 0.7434, 0.331, 0.7953, 0.3194, 0.7298, 0.3054, 0.6781, 0.3002, 0.678, 0.1974, 0.7298, 0.1988, 0.2994, 0.8404, 0.262, 0.8406, 0.2748, 0.773, 0.2994, 0.7731, 0.7034, 0.474, 0.7535, 0.4463, 0.7535, 0.5489, 0.7125, 0.5502, 0.1443, 0.6044, 0.1996, 0.6064, 0.1996, 0.7086, 0.1608, 0.7058, 0.8256, 0.9003, 0.8256, 0.925, 0.8092, 0.9254, 0.8078, 0.9001, 0.6744, 0.8113, 0.6396, 0.7895, 0.6544, 0.7328, 0.6744, 0.733, 0.7054, 0.803, 0.744, 0.8072, 0.744, 0.8577, 0.7186, 0.8561, 0.8218, 0.5226, 0.8495, 0.5201, 0.8495, 0.5587, 0.8212, 0.5581, 0.8212, 0.4463, 0.8597, 0.4515, 0.8597, 0.5061, 0.8318, 0.503, 0.8071, 0.5305, 0.7675, 0.5328, 0.7788, 0.4495, 0.8071, 0.4463, 0.5183, 0.8509, 0.5162, 0.8127, 0.5456, 0.8137, 0.5456, 0.8535, 0.1443, 0.7226, 0.1929, 0.7247, 0.1929, 0.7982, 0.1548, 0.7938, 0.8138, 0.4016, 0.8094, 0.3504, 0.8524, 0.3667, 0.8524, 0.4064, 0.2081, 0.8566, 0.2069, 0.8226, 0.2352, 0.8206, 0.2352, 0.8575, 0.5236, 0.7963, 0.4794, 0.7987, 0.4966, 0.7269, 0.5236, 0.7237, 0.1272, 0.797, 0.0872, 0.7736, 0.0922, 0.7269, 0.1272, 0.7254, 0.6523, 0.4242, 0.6109, 0.4286, 0.635, 0.3647, 0.6523, 0.3627, 0.5651, 0.0208, 0.5651, 0.1834, 0.5057, 0.1329, 0.5057, 0.0667, 0.7294, 0.3194, 0.7294, 0.4246, 0.678, 0.4224, 0.6781, 0.378, 0.5162, 0.8675, 0.5345, 0.8687, 0.5345, 0.9024, 0.5202, 0.9017, 0.3574, 0.8301, 0.3134, 0.8301, 0.3184, 0.773, 0.3368, 0.7731, 0.327, 0.7455, 0.262, 0.759, 0.2981, 0.684, 0.327, 0.678, 0.7351, 0.5648, 0.7496, 0.5642, 0.7496, 0.585, 0.7359, 0.5843, 0.6691, 0.8607, 0.6396, 0.8607, 0.6449, 0.8253, 0.6645, 0.8253, 0.9011, 0.1679, 0.8838, 0.17, 0.8875, 0.1343, 0.9011, 0.133, 0.3743, 0.9678, 0.3743, 0.9512, 0.3829, 0.9442, 0.3829, 0.9699, 0.0872, 0.9613, 0.0872, 0.9438, 0.0961, 0.9402, 0.0961, 0.9672, 0.5821, 0.9442, 0.5821, 0.9262, 0.5919, 0.9209, 0.5919, 0.9486, 0.0535, 0.9713, 0.0535, 0.9585, 0.0621, 0.9564, 0.0621, 0.9762, 0.9166, 0.9593, 0.9166, 0.9426, 0.9252, 0.9405, 0.9252, 0.9664, 0.721, 0.5867, 0.7034, 0.5829, 0.721, 0.5642, 0.2198, 0.9433, 0.2069, 0.9433, 0.2116, 0.917, 0.262, 0.9138, 0.2793, 0.9088, 0.2793, 0.9337, 0.0384, 0.914, 0.0208, 0.914, 0.0308, 0.8876, 0.0872, 0.9013, 0.1037, 0.8987, 0.1037, 0.9262, 0.7054, 0.9438, 0.7054, 0.9231, 0.7148, 0.9186, 0.7148, 0.9504, 0.739, 0.9464, 0.739, 0.925, 0.7478, 0.9187, 0.7478, 0.9517, 0.6253, 0.9149, 0.6253, 0.9361, 0.6147, 0.9434, 0.6147, 0.9106, 0.7747, 0.9404, 0.7747, 0.9186, 0.7847, 0.9124, 0.7847, 0.9459, 0.1816, 0.9359, 0.1816, 0.9143, 0.1921, 0.91, 0.1921, 0.9434, 0.4623, 0.9068, 0.4411, 0.902, 0.4623, 0.8826, 0.8282, 0.8861, 0.8078, 0.8782, 0.8282, 0.8521, 0.5615, 0.8872, 0.5824, 0.8831, 0.5824, 0.9069, 0.849, 0.8748, 0.8691, 0.8675, 0.8691, 0.8998, 0.2276, 0.903, 0.2069, 0.903, 0.2175, 0.8715, 0.2069, 0.9756, 0.2069, 0.9616, 0.2144, 0.9573, 0.2144, 0.9789, 0.4794, 0.9719, 0.4794, 0.9601, 0.4853, 0.9594, 0.4853, 0.9777, 0.8558, 0.9599, 0.8558, 0.9715, 0.849, 0.9771, 0.849, 0.9592, 0.1184, 0.9757, 0.1184, 0.9622, 0.1252, 0.9577, 0.1252, 0.9784, 0.8831, 0.9679, 0.8831, 0.9537, 0.8908, 0.9505, 0.8908, 0.9723, 0.0345, 0.9487, 0.0208, 0.9448, 0.0345, 0.928, 0.3584, 0.955, 0.3449, 0.955, 0.3511, 0.9344, 0.9593, 0.7383, 0.9679, 0.7336, 0.9679, 0.7569, 0.272, 0.968, 0.262, 0.968, 0.2649, 0.9477, 0.8203, 0.1831, 0.8074, 0.1774, 0.8203, 0.1597, 0.9615, 0.1713, 0.9615, 0.1536, 0.9694, 0.1468, 0.9694, 0.174, 0.9689, 0.4507, 0.9689, 0.4681, 0.9605, 0.4731, 0.9605, 0.4463, 0.9566, 0.6382, 0.9566, 0.6562, 0.9476, 0.6609, 0.9476, 0.6331, 0.9694, 0.1092, 0.9694, 0.1273, 0.9615, 0.1328, 0.9615, 0.1049, 0.9735, 0.5816, 0.9735, 0.599, 0.9664, 0.6013, 0.9664, 0.5744, 0.5281, 0.9442, 0.5162, 0.9369, 0.5281, 0.9164, 0.4975, 0.9101, 0.4794, 0.9101, 0.4871, 0.8843, 0.7772, 0.1678, 0.7933, 0.1597, 0.7933, 0.1825, 0.3309, 0.9204, 0.3134, 0.9204, 0.3235, 0.8939, 0.9218, 0.5392, 0.9384, 0.5327, 0.9384, 0.5575, 0.1184, 0.94, 0.1184, 0.9186, 0.1288, 0.9108, 0.1288, 0.9437, 0.6396, 0.9389, 0.6396, 0.9184, 0.6504, 0.9141, 0.6504, 0.9458, 0.0535, 0.9376, 0.0535, 0.9164, 0.0654, 0.9098, 0.0654, 0.9424, 0.1551, 0.9279, 0.1551, 0.9446, 0.1443, 0.9492, 0.1443, 0.9235, 0.849, 0.9372, 0.849, 0.9169, 0.86, 0.9138, 0.86, 0.9452, 0.6608, 0.9001, 0.6396, 0.8961, 0.6608, 0.8747, 0.8963, 0.4058, 0.9113, 0.3984, 0.9113, 0.4314, 0.7579, 0.9047, 0.739, 0.895, 0.7579, 0.8717, 0.725, 0.9046, 0.7054, 0.8984, 0.725, 0.8717, 0.333, 0.8799, 0.3134, 0.8712, 0.333, 0.8441, 0.1816, 0.9749, 0.1816, 0.9615, 0.1892, 0.9574, 0.1892, 0.9779, 0.6211, 0.9619, 0.6211, 0.9761, 0.6147, 0.9792, 0.6147, 0.9574, 0.9575, 0.8474, 0.9575, 0.8351, 0.9653, 0.8308, 0.9653, 0.8498, 0.523, 0.9605, 0.523, 0.9729, 0.5162, 0.9772, 0.5162, 0.9582, 0.9713, 0.3974, 0.9713, 0.3836, 0.979, 0.3806, 0.979, 0.4019, 0.3273, 0.9546, 0.3134, 0.9546, 0.3241, 0.9344, 0.246, 0.9672, 0.2358, 0.9603, 0.246, 0.9457, 0.4095, 0.9459, 0.4218, 0.9458, 0.4218, 0.9652, 0.4931, 0.9454, 0.4794, 0.9418, 0.4931, 0.9241, 0.8206, 0.9606, 0.8078, 0.9568, 0.8206, 0.9394])
me_tree_stump.materials.append(mat_none)
me_tree_stump.use_remesh_fix_poles = True
me_tree_stump.use_remesh_preserve_attributes = False
me_tree_stump.use_mirror_vertex_groups = False
me_tree_stump.update()
me_tree_stump.normals_split_custom_set([tuple(v) for v in zip(*[iter([0.6778, -0.1918, 0.7098, 0.6778, -0.1918, 0.7098, 0.6778, -0.1918, 0.7098, 0.6778, -0.1918, 0.7098, 0.6761, -0.2112, 0.7059, 0.6761, -0.2112, 0.7059, 0.6761, -0.2112, 0.7059, 0.6761, -0.2112, 0.7059, -0.04644, 0.1115, -0.9927, -0.04644, 0.1115, -0.9927, -0.04917, 0.1137, -0.9923, -0.04612, 0.1122, -0.9926, -0.04612, 0.1122, -0.9926, -0.04917, 0.1137, -0.9923, -0.05213, 0.116, -0.9919, -0.05213, 0.116, -0.9919, 0.2756, 0.2144, -0.9371, 0.2756, 0.2144, -0.9371, 0.2808, 0.2091, -0.9367, 0.2759, 0.2144, -0.937, 0.2759, 0.2144, -0.937, 0.2808, 0.2091, -0.9367, 0.2808, 0.2088, -0.9368, 0.2808, 0.2088, -0.9368, 0.02278, -0.1735, -0.9846, 0.02278, -0.1735, -0.9846, 0.02278, -0.1735, -0.9846, 0.02278, -0.1735, -0.9846, 0.02433, -0.1929, -0.9809, 0.02433, -0.1929, -0.9809, 0.02433, -0.1929, -0.9809, 0.02433, -0.1929, -0.9809, -0.6565, -0.00112, 0.7544, -0.6565, -0.00112, 0.7544, -0.6546, 0.00131, 0.756, -0.6544, 0.001493, 0.7561, -0.6544, 0.001493, 0.7561, -0.6546, 0.00131, 0.756, -0.6525, 0.00394, 0.7578, -0.6525, 0.00394, 0.7578, -0.866, 0.07531, 0.4943, -0.866, 0.07531, 0.4943, -0.8686, 0.0694, 0.4906, -0.8661, 0.07501, 0.4943, -0.8661, 0.07501, 0.4943, -0.8686, 0.0694, 0.4906, -0.8688, 0.06928, 0.4904, -0.8688, 0.06928, 0.4904, -0.3094, -0.3755, -0.8737, -0.3094, -0.3755, -0.8737, -0.3094, -0.3755, -0.8737, 0.2764, 0.5878, -0.7603, 0.2764, 0.5878, -0.7603, 0.2764, 0.5878, -0.7603, 0.8297, 0.302, -0.4694, 0.8297, 0.302, -0.4694, 0.8297, 0.302, -0.4694, 0.8297, 0.302, -0.4694, -0.7074, 0.4116, -0.5746, -0.7074, 0.4116, -0.5746, -0.7074, 0.4116, -0.5746, -0.7074, 0.4116, -0.5746, -0.2641, 0.866, 0.4246, -0.2641, 0.866, 0.4246, -0.2641, 0.866, 0.4246, -0.314, -0.2742, -0.909, -0.314, -0.2742, -0.909, -0.314, -0.2742, -0.909, -0.314, -0.2742, -0.909, -0.4724, 0.5626, 0.6785, -0.4724, 0.5626, 0.6785, -0.4724, 0.5626, 0.6785, -0.4724, 0.5626, 0.6785, 0.3126, 0.306, -0.8993, 0.3126, 0.306, -0.8993, 0.3126, 0.306, -0.8993, 0.3126, 0.306, -0.8993, 0.6597, 0.6717, -0.3371, 0.6597, 0.6717, -0.3371, 0.6597, 0.6717, -0.3371, -0.5369, 0.7463, -0.3933, -0.5369, 0.7463, -0.3933, -0.5369, 0.7463, -0.3933, -0.6778, 0.1918, -0.7098, -0.6778, 0.1918, -0.7098, -0.6778, 0.1918, -0.7098, -0.6778, 0.1918, -0.7098, -0.6761, 0.2112, -0.7059, -0.6761, 0.2112, -0.7059, -0.6761, 0.2112, -0.7059, -0.6761, 0.2112, -0.7059, 0.04645, -0.1115, 0.9927, 0.04612, -0.1123, 0.9926, 0.04918, -0.1137, 0.9923, 0.04645, -0.1115, 0.9927, 0.04612, -0.1123, 0.9926, 0.05214, -0.116, 0.9919, 0.05214, -0.116, 0.9919, 0.04918, -0.1137, 0.9923, -0.2756, -0.2144, 0.9371, -0.2759, -0.2143, 0.937, -0.2807, -0.2091, 0.9367, -0.2756, -0.2144, 0.9371, -0.2759, -0.2143, 0.937, -0.2809, -0.2088, 0.9368, -0.2809, -0.2088, 0.9368, -0.2807, -0.2091, 0.9367, -0.02275, 0.1735, 0.9846, -0.02275, 0.1735, 0.9846, -0.02275, 0.1735, 0.9846, -0.02275, 0.1735, 0.9846, -0.02431, 0.1929, 0.9809, -0.02431, 0.1929, 0.9809, -0.02431, 0.1929, 0.9809, -0.02431, 0.1929, 0.9809, 0.6564, 0.001115, -0.7544, 0.6544, -0.001495, -0.7561, 0.6546, -0.001312, -0.756, 0.6564, 0.001115, -0.7544, 0.6544, -0.001495, -0.7561, 0.6525, -0.003939, -0.7578, 0.6525, -0.003939, -0.7578, 0.6546, -0.001312, -0.756, 0.866, -0.0753, -0.4943, 0.8661, -0.07497, -0.4943, 0.8686, -0.06938, -0.4906, 0.866, -0.0753, -0.4943, 0.8661, -0.07497, -0.4943, 0.8688, -0.06929, -0.4904, 0.8688, -0.06929, -0.4904, 0.8686, -0.06938, -0.4906, 0.3094, 0.3754, 0.8737, 0.3094, 0.3754, 0.8737, 0.3094, 0.3754, 0.8737, -0.2758, -0.5886, 0.7599, -0.2758, -0.5886, 0.7599, -0.2758, -0.5886, 0.7599, -0.83, -0.301, 0.4695, -0.83, -0.301, 0.4695, -0.83, -0.301, 0.4695, -0.83, -0.301, 0.4695, 0.708, -0.4107, 0.5746, 0.708, -0.4107, 0.5746, 0.708, -0.4107, 0.5746, 0.708, -0.4107, 0.5746, 0.2628, -0.8674, -0.4225, 0.2628, -0.8674, -0.4225, 0.2628, -0.8674, -0.4225, 0.3139, 0.2743, 0.909, 0.3139, 0.2743, 0.909, 0.3139, 0.2743, 0.909, 0.3139, 0.2743, 0.909, 0.4727, -0.5617, -0.679, 0.4727, -0.5617, -0.679, 0.4727, -0.5617, -0.679, 0.4727, -0.5617, -0.679, -0.3128, -0.3054, 0.8994, -0.3128, -0.3054, 0.8994, -0.3128, -0.3054, 0.8994, -0.3128, -0.3054, 0.8994, -0.6577, -0.6741, 0.3363, -0.6577, -0.6741, 0.3363, -0.6577, -0.6741, 0.3363, 0.5354, -0.7474, 0.3934, 0.5354, -0.7474, 0.3934, 0.5354, -0.7474, 0.3934, -0.08055, -0.9789, -0.1876, -0.08055, -0.9789, -0.1876, -0.08055, -0.9789, -0.1876, -0.08055, -0.9789, -0.1876, 0.726, 0.02286, -0.6873, 0.726, 0.02286, -0.6873, 0.726, 0.02286, -0.6873, 0.726, 0.02286, -0.6873, -0.7234, -0.00327, 0.6904, -0.7234, -0.00327, 0.6904, -0.7234, -0.00327, 0.6904, -0.7234, -0.00327, 0.6904, 0.09397, 0.9749, 0.2016, 0.09397, 0.9749, 0.2016, 0.09397, 0.9749, 0.2016, 0.09397, 0.9749, 0.2016, 0.7207, 0.3822, -0.5784, 0.7207, 0.3822, -0.5784, 0.7207, 0.3822, -0.5784, 0.7207, 0.3822, -0.5784, -0.7182, -0.3978, 0.571, -0.7182, -0.3978, 0.571, -0.7182, -0.3978, 0.571, -0.7182, -0.3978, 0.571, -0.08404, -0.9907, -0.1074, -0.08404, -0.9907, -0.1074, -0.08404, -0.9907, -0.1074, -0.08404, -0.9907, -0.1074, -0.9874, 0.1447, 0.06396, -0.9874, 0.1447, 0.06396, -0.9874, 0.1447, 0.06396, -0.9874, 0.1447, 0.06396, 0.9897, -0.129, -0.06239, 0.9897, -0.129, -0.06239, 0.9897, -0.129, -0.06239, 0.9897, -0.129, -0.06239, 0.2145, 0.9714, 0.1022, 0.2145, 0.9714, 0.1022, 0.2145, 0.9714, 0.1022, 0.2145, 0.9714, 0.1022, -0.9214, 0.3779, 0.09078, -0.9214, 0.3779, 0.09078, -0.9214, 0.3779, 0.09078, -0.9214, 0.3779, 0.09078, 0.9165, -0.3894, -0.09195, 0.9165, -0.3894, -0.09195, 0.9165, -0.3894, -0.09195, 0.9165, -0.3894, -0.09195, -0.07365, -0.9672, -0.243, -0.07365, -0.9672, -0.243, -0.07365, -0.9672, -0.243, -0.07365, -0.9672, -0.243, -0.8783, 0.4516, -0.1568, -0.8783, 0.4516, -0.1568, -0.8783, 0.4516, -0.1568, -0.8783, 0.4516, -0.1568, 0.8877, -0.4299, 0.1648, 0.8877, -0.4299, 0.1648, 0.8877, -0.4299, 0.1648, 0.8877, -0.4299, 0.1648, 0.3046, 0.9062, 0.2933, 0.3046, 0.9062, 0.2933, 0.3046, 0.9062, 0.2933, 0.3046, 0.9062, 0.2933, -0.8547, 0.4991, -0.1429, -0.8547, 0.4991, -0.1429, -0.8547, 0.4991, -0.1429, -0.8547, 0.4991, -0.1429, 0.8469, -0.5137, 0.1376, 0.8469, -0.5137, 0.1376, 0.8469, -0.5137, 0.1376, 0.8469, -0.5137, 0.1376, 0.07937, -0.9814, 0.1748, 0.07937, -0.9814, 0.1748, 0.07937, -0.9814, 0.1748, 0.07937, -0.9814, 0.1748, -0.9916, -0.1292, 8.786e-05, -0.9916, -0.1292, 8.786e-05, -0.9916, -0.1292, 8.786e-05, -0.9916, -0.1292, 8.786e-05, 0.9889, 0.1486, -0.003718, 0.9889, 0.1486, -0.003718, 0.9889, 0.1486, -0.003718, 0.9889, 0.1486, -0.003718, -0.07889, 0.9778, -0.1942, -0.07889, 0.9778, -0.1942, -0.07889, 0.9778, -0.1942, -0.07889, 0.9778, -0.1942, -0.9685, 0.2392, -0.06922, -0.9685, 0.2392, -0.06922, -0.9685, 0.2392, -0.06922, -0.9685, 0.2392, -0.06922, 0.964, -0.2557, 0.0726, 0.964, -0.2557, 0.0726, 0.964, -0.2557, 0.0726, 0.964, -0.2557, 0.0726, 0.1381, -0.9833, 0.1187, 0.1381, -0.9833, 0.1187, 0.1381, -0.9833, 0.1187, 0.1381, -0.9833, 0.1187, 0.7316, 0.2478, 0.6351, 0.7316, 0.2478, 0.6351, 0.7316, 0.2478, 0.6351, 0.7316, 0.2478, 0.6351, -0.7346, -0.2323, -0.6375, -0.7346, -0.2323, -0.6375, -0.7346, -0.2323, -0.6375, -0.7346, -0.2323, -0.6375, -0.2324, 0.9508, -0.2051, -0.2324, 0.9508, -0.2051, -0.2324, 0.9508, -0.2051, -0.2324, 0.9508, -0.2051, 0.6669, 0.4749, 0.5742, 0.6669, 0.4749, 0.5742, 0.6669, 0.4749, 0.5742, 0.6669, 0.4749, 0.5742, -0.6624, -0.4859, -0.5702, -0.6624, -0.4859, -0.5702, -0.6624, -0.4859, -0.5702, -0.6624, -0.4859, -0.5702, 0.03511, -0.977, 0.2104, 0.03511, -0.977, 0.2104, 0.03511, -0.977, 0.2104, 0.03511, -0.977, 0.2104, 0.4569, 0.5145, 0.7256, 0.4569, 0.5145, 0.7256, 0.4569, 0.5145, 0.7256, 0.4569, 0.5145, 0.7256, -0.4616, -0.4931, -0.7374, -0.4616, -0.4931, -0.7374, -0.4616, -0.4931, -0.7374, -0.4616, -0.4931, -0.7374, -0.1578, 0.8998, -0.4068, -0.1578, 0.8998, -0.4068, -0.1578, 0.8998, -0.4068, -0.1578, 0.8998, -0.4068, 0.4421, 0.5608, 0.7001, 0.4421, 0.5608, 0.7001, 0.4421, 0.5608, 0.7001, 0.4421, 0.5608, 0.7001, -0.4379, -0.575, -0.6911, -0.4379, -0.575, -0.6911, -0.4379, -0.575, -0.6911, -0.4379, -0.575, -0.6911, 0.08887, -0.9617, 0.2594, 0.08887, -0.9617, 0.2594, 0.08887, -0.9617, 0.2594, 0.08887, -0.9617, 0.2594, -0.9495, 0.1541, 0.2732, -0.9495, 0.1541, 0.2732, -0.9495, 0.1541, 0.2732, -0.9495, 0.1541, 0.2732, 0.9379, 0.05259, -0.343, 0.9379, 0.05259, -0.343, 0.9379, 0.05259, -0.343, 0.9379, 0.05259, -0.343, 0.1004, -0.952, -0.2891, 0.1004, -0.952, -0.2891, 0.1004, -0.952, -0.2891, 0.1004, -0.952, -0.2891, -0.956, 0.1093, -0.2723, -0.956, 0.1093, -0.2723, -0.956, 0.1093, -0.2723, -0.956, 0.1093, -0.2723, 0.9347, 0.05494, 0.3511, 0.9347, 0.05494, 0.3511, 0.9347, 0.05494, 0.3511, 0.9347, 0.05494, 0.3511, 0.263, -0.9533, -0.1484, 0.263, -0.9533, -0.1484, 0.263, -0.9533, -0.1484, 0.263, -0.9533, -0.1484, -0.5885, 0.2189, -0.7783, -0.5885, 0.2189, -0.7783, -0.5885, 0.2189, -0.7783, -0.5885, 0.2189, -0.7783, 0.4919, -0.01709, 0.8705, 0.4919, -0.01709, 0.8705, 0.4919, -0.01709, 0.8705, 0.4919, -0.01709, 0.8705, -0.3188, -0.9114, -0.2603, -0.3188, -0.9114, -0.2603, -0.3188, -0.9114, -0.2603, -0.3188, -0.9114, -0.2603, -0.5778, 0.03713, 0.8153, -0.5778, 0.03713, 0.8153, -0.5778, 0.03713, 0.8153, -0.5778, 0.03713, 0.8153, 0.6271, 0.009302, -0.7789, 0.6271, 0.009302, -0.7789, 0.6271, 0.009302, -0.7789, 0.6271, 0.009302, -0.7789, -0.3226, -0.8268, 0.4609, -0.3226, -0.8268, 0.4609, -0.3226, -0.8268, 0.4609, -0.3226, -0.8268, 0.4609, 0.8687, 0.04516, 0.4933, 0.8687, 0.04516, 0.4933, 0.8687, 0.04516, 0.4933, 0.8687, 0.04516, 0.4933, -0.7919, 0.06377, -0.6073, -0.7919, 0.06377, -0.6073, -0.7919, 0.06377, -0.6073, -0.7919, 0.06377, -0.6073, 0.3619, 0.1552, 0.9192, 0.3619, 0.1552, 0.9192, 0.3619, 0.1552, 0.9192, 0.3619, 0.1552, 0.9192, -0.9496, 0.114, 0.2922, -0.9496, 0.114, 0.2922, -0.9496, 0.114, 0.2922, -0.9496, 0.114, 0.2922, 0.6982, 0.1472, -0.7006, 0.6982, 0.1472, -0.7006, 0.6982, 0.1472, -0.7006, 0.6982, 0.1472, -0.7006, -0.9465, 0.02447, -0.3217, -0.9465, 0.02447, -0.3217, -0.9465, 0.02447, -0.3217, -0.9465, 0.02447, -0.3217, -0.6908, 0.1612, -0.7048, -0.6908, 0.1612, -0.7048, -0.6908, 0.1612, -0.7048, -0.6908, 0.1612, -0.7048, -0.5257, 0.118, -0.8424, -0.5257, 0.118, -0.8424, -0.5257, 0.118, -0.8424, -0.5257, 0.118, -0.8424, -0.5615, 0.1253, 0.818, -0.5615, 0.1253, 0.818, -0.5615, 0.1253, 0.818, -0.5615, 0.1253, 0.818, 0.8503, 0.05781, 0.5231, 0.8503, 0.05781, 0.5231, 0.8503, 0.05781, 0.5231, 0.8503, 0.05781, 0.5231, 0.8975, 0.1986, -0.3937, 0.8975, 0.1986, -0.3937, 0.8975, 0.1986, -0.3937, 0.8975, 0.1986, -0.3937, 0.8877, 0.1714, 0.4273, 0.8877, 0.1714, 0.4273, 0.8877, 0.1714, 0.4273, 0.8877, 0.1714, 0.4273, -0.9849, 0.08904, 0.1488, -0.9849, 0.08904, 0.1488, -0.9849, 0.08904, 0.1488, -0.9849, 0.08904, 0.1488, 0.8339, 0.1104, 0.5407, 0.8339, 0.1104, 0.5407, 0.8339, 0.1104, 0.5407, 0.8339, 0.1104, 0.5407, 0.3147, 0.1249, 0.9409, 0.3147, 0.1249, 0.9409, 0.3147, 0.1249, 0.9409, 0.3147, 0.1249, 0.9409, -0.9941, 0.1087, -0.004751, -0.9941, 0.1087, -0.004751, -0.9941, 0.1087, -0.004751, -0.9941, 0.1087, -0.004751, 0.1459, 0.1184, -0.9822, 0.1459, 0.1184, -0.9822, 0.1459, 0.1184, -0.9822, 0.1459, 0.1184, -0.9822, 0.0493, 0.9988, -0.005117, 0.0493, 0.9988, -0.005114, 0.0493, 0.9988, -0.005114, 0.0493, 0.9988, -0.005117, 0.0493, 0.9988, -0.005121, 0.0493, 0.9988, -0.00512, 0.0493, 0.9988, -0.00512, 0.0493, 0.9988, -0.005121, 0.0493, 0.9988, -0.005121, 0.0493, 0.9988, -0.005122, 0.0493, 0.9988, -0.005122, 0.0493, 0.9988, -0.005121, 0.0493, 0.9988, -0.005114, 0.0493, 0.9988, -0.005118, 0.0493, 0.9988, -0.005118, 0.0493, 0.9988, -0.005114, 0.0493, 0.9988, -0.00512, 0.0493, 0.9988, -0.005117, 0.0493, 0.9988, -0.005117, 0.0493, 0.9988, -0.00512, 0.0493, 0.9988, -0.005122, 0.0493, 0.9988, -0.005121, 0.0493, 0.9988, -0.005121, 0.0493, 0.9988, -0.005122, 0.0493, 0.9988, -0.005118, 0.0493, 0.9988, -0.005121, 0.0493, 0.9988, -0.005121, 0.0493, 0.9988, -0.005118, -0.2064, 0.1597, -0.9653, -0.2064, 0.1597, -0.9653, -0.2064, 0.1597, -0.9653, -0.2064, 0.1597, -0.9653, 0.9874, 0.1581, 0.004821, 0.9874, 0.1581, 0.004821, 0.9874, 0.1581, 0.004821, 0.9874, 0.1581, 0.004821, -0.2185, 0.16, 0.9626, -0.2185, 0.16, 0.9626, -0.2185, 0.16, 0.9626, -0.2185, 0.16, 0.9626, -0.8852, 0.1605, -0.4367, -0.8852, 0.1605, -0.4367, -0.8852, 0.1605, -0.4367, -0.8852, 0.1605, -0.4367, 0.6251, 0.1586, -0.7643, 0.6251, 0.1586, -0.7643, 0.6251, 0.1586, -0.7643, 0.6251, 0.1586, -0.7643, 0.6168, 0.1588, 0.771, 0.6168, 0.1588, 0.771, 0.6168, 0.1588, 0.771, 0.6168, 0.1588, 0.771, -0.8909, 0.1605, 0.4249, -0.8909, 0.1605, 0.4249, -0.8909, 0.1605, 0.4249, -0.8909, 0.1605, 0.4249, 0.871, 0.2463, 0.4251, 0.871, 0.2463, 0.4251, 0.871, 0.2463, 0.4251, 0.871, 0.2463, 0.4251, -0.5631, 0.3837, 0.7319, -0.5631, 0.3837, 0.7319, -0.5631, 0.3837, 0.7319, -0.5631, 0.3837, 0.7319, -0.5816, 0.287, -0.7612, -0.5816, 0.287, -0.7612, -0.5816, 0.287, -0.7612, -0.5816, 0.287, -0.7612, 0.8762, 0.2525, -0.4105, 0.8762, 0.2525, -0.4105, 0.8762, 0.2525, -0.4105, 0.8762, 0.2525, -0.4105, 0.2131, 0.1966, 0.957, 0.2131, 0.1966, 0.957, 0.2131, 0.1966, 0.957, 0.2131, 0.1966, 0.957, -0.9847, 0.1744, -0.005452, -0.9847, 0.1744, -0.005452, -0.9847, 0.1744, -0.005452, -0.9847, 0.1744, -0.005452, 0.1649, 0.1947, -0.9669, 0.1649, 0.1947, -0.9669, 0.1649, 0.1947, -0.9669, 0.1649, 0.1947, -0.9669, 0.0493, 0.9988, -0.00512, 0.0493, 0.9988, -0.00512, 0.0493, 0.9988, -0.00512, 0.0493, 0.9988, -0.005119, 0.0493, 0.9988, -0.00512, 0.0493, 0.9988, -0.00512, 0.0493, 0.9988, -0.005119, 0.0493, 0.9988, -0.005119, 0.0493, 0.9988, -0.00512, 0.0493, 0.9988, -0.00512, 0.0493, 0.9988, -0.00512, 0.0493, 0.9988, -0.00512, 0.0493, 0.9988, -0.00512, 0.0493, 0.9988, -0.00512, 0.0493, 0.9988, -0.00512, 0.0493, 0.9988, -0.005119, 0.0493, 0.9988, -0.005119, 0.0493, 0.9988, -0.00512, 0.0493, 0.9988, -0.00512, 0.0493, 0.9988, -0.005119, 0.0493, 0.9988, -0.00512, 0.04703, 0.02197, -0.9987, 0.04703, 0.02197, -0.9987, 0.04703, 0.02197, -0.9987, 0.04703, 0.02197, -0.9987, 0.7836, 0.09354, -0.6142, 0.7836, 0.09354, -0.6142, 0.7836, 0.09354, -0.6142, 0.7836, 0.09354, -0.6142, -0.1727, 0.08196, 0.9816, -0.1727, 0.08196, 0.9816, -0.1727, 0.08196, 0.9816, -0.1727, 0.08196, 0.9816, 0.335, 0.9327, 0.1337, 0.335, 0.9327, 0.1337, 0.335, 0.9327, 0.1337, 0.335, 0.9327, 0.1337, -0.02889, 0.9821, -0.1862, -0.02889, 0.9821, -0.1862, -0.02889, 0.9821, -0.1862, -0.02889, 0.9821, -0.1862, -0.2291, 0.7988, -0.5563, -0.2291, 0.7988, -0.5563, -0.2291, 0.7988, -0.5563, -0.2291, 0.7988, -0.5563, 0.8587, 0.06296, -0.5086, 0.8587, 0.06296, -0.5086, 0.8587, 0.06296, -0.5086, 0.8587, 0.06296, -0.5086, -0.9341, 0.07933, -0.348, -0.9341, 0.07933, -0.348, -0.9341, 0.07933, -0.348, -0.9341, 0.07933, -0.348, -0.3202, 0.8277, 0.4608, -0.3202, 0.8277, 0.4608, -0.3202, 0.8277, 0.4608, -0.3202, 0.8277, 0.4608, 0.5596, 0.08062, 0.8248, 0.5596, 0.08062, 0.8248, 0.5596, 0.08062, 0.8248, 0.5596, 0.08062, 0.8248, -0.4254, 0.02465, -0.9047, -0.4254, 0.02465, -0.9047, -0.4254, 0.02465, -0.9047, -0.4254, 0.02465, -0.9047, 0.1543, 0.988, -0.007691, 0.1543, 0.988, -0.007691, 0.1543, 0.988, -0.007691, 0.1543, 0.988, -0.007691, -0.2399, 0.07785, -0.9677, -0.2399, 0.07785, -0.9677, -0.2399, 0.07785, -0.9677, -0.2399, 0.07785, -0.9677, 0.3718, 0.9145, -0.1594, 0.3718, 0.9145, -0.1594, 0.3718, 0.9145, -0.1594, 0.3718, 0.9145, -0.1594, 0.1993, -0.09296, -0.9755, 0.1993, -0.09296, -0.9755, 0.1993, -0.09296, -0.9755, 0.1993, -0.09296, -0.9755, -0.9944, -0.1052, -0.004807, -0.9944, -0.1052, -0.004807, -0.9944, -0.1052, -0.004807, -0.9944, -0.1052, -0.004807, 0.2094, -0.08405, 0.9742, 0.2094, -0.08405, 0.9742, 0.2094, -0.08405, 0.9742, 0.2094, -0.08405, 0.9742, 0.903, -0.03432, -0.4284, 0.903, -0.03432, -0.4284, 0.903, -0.03432, -0.4284, 0.903, -0.03432, -0.4284, -0.6194, 0.0003722, -0.7851, -0.6194, 0.0003722, -0.7851, -0.6194, 0.0003722, -0.7851, -0.6194, 0.0003722, -0.7851, -0.621, 0.1053, 0.7767, -0.621, 0.1053, 0.7767, -0.621, 0.1053, 0.7767, -0.621, 0.1053, 0.7767, 0.8966, -0.03857, 0.4412, 0.8966, -0.03857, 0.4412, 0.8966, -0.03857, 0.4412, 0.8966, -0.03857, 0.4412, 0.5201, 0.05527, -0.8523, 0.5201, 0.05527, -0.8523, 0.5201, 0.05527, -0.8523, 0.5201, 0.05527, -0.8523, 0.1781, 0.984, 0.008559, 0.1781, 0.984, 0.008559, 0.1781, 0.984, 0.008559, 0.1781, 0.984, 0.008559, 0.08175, 0.0695, 0.9942, 0.08175, 0.0695, 0.9942, 0.08175, 0.0695, 0.9942, 0.08175, 0.0695, 0.9942, 0.8697, 0.05368, 0.4907, 0.8697, 0.05368, 0.4907, 0.8697, 0.05368, 0.4907, 0.8697, 0.05368, 0.4907, 0.2089, 0.9779, -0.004716, 0.2089, 0.9779, -0.004716, 0.2089, 0.9779, -0.004716, 0.2089, 0.9779, -0.004716, -0.2695, 0.0371, 0.9623, -0.2695, 0.0371, 0.9623, -0.2695, 0.0371, 0.9623, -0.2695, 0.0371, 0.9623, 0.9771, 0.114, 0.1795, 0.9771, 0.114, 0.1795, 0.9771, 0.114, 0.1795, 0.9771, 0.114, 0.1795, -0.05716, 0.02581, 0.998, -0.05716, 0.02581, 0.998, -0.05716, 0.02581, 0.998, -0.05716, 0.02581, 0.998, 0.0936, 0.07167, -0.993, 0.0936, 0.07167, -0.993, 0.0936, 0.07167, -0.993, 0.0936, 0.07167, -0.993, -0.7073, 0.08891, -0.7013, -0.7073, 0.08891, -0.7013, -0.7073, 0.08891, -0.7013, -0.7073, 0.08891, -0.7013, 0.6104, 0.1039, -0.7852, 0.6104, 0.1039, -0.7852, 0.6104, 0.1039, -0.7852, 0.6104, 0.1039, -0.7852, -0.8942, 0.04292, 0.4457, -0.8942, 0.04292, 0.4457, -0.8942, 0.04292, 0.4457, -0.8942, 0.04292, 0.4457, -0.9447, 0.1102, 0.3088, -0.9447, 0.1102, 0.3088, -0.9447, 0.1102, 0.3088, -0.9447, 0.1102, 0.3088, 0.3223, 0.07357, 0.9438, 0.3223, 0.07357, 0.9438, 0.3223, 0.07357, 0.9438, 0.3223, 0.07357, 0.9438, -0.2119, 0.956, 0.2028, -0.2119, 0.956, 0.2028, -0.2119, 0.956, 0.2028, -0.2119, 0.956, 0.2028, 0.9288, 0.03768, -0.3687, 0.9288, 0.03768, -0.3687, 0.9288, 0.03768, -0.3687, 0.9288, 0.03768, -0.3687, 0.2109, 0.2156, 0.9534, 0.2109, 0.2156, 0.9534, 0.2109, 0.2156, 0.9534, 0.2109, 0.2156, 0.9534, 0.09256, 0.1179, 0.9887, 0.09256, 0.1179, 0.9887, 0.09256, 0.1179, 0.9887, 0.09256, 0.1179, 0.9887, -0.9337, 0.06708, 0.3517, -0.9337, 0.06708, 0.3517, -0.9337, 0.06708, 0.3517, -0.9337, 0.06708, 0.3517, -0.6321, 0.1106, 0.7669, -0.6321, 0.1106, 0.7669, -0.6321, 0.1106, 0.7669, -0.6321, 0.1106, 0.7669, 0.1078, 0.9407, 0.3217, 0.1078, 0.9407, 0.3217, 0.1078, 0.9407, 0.3217, 0.1078, 0.9407, 0.3217, 0.2083, 0.1016, 0.9728, 0.2083, 0.1016, 0.9728, 0.2083, 0.1016, 0.9728, 0.2083, 0.1016, 0.9728, 0.06258, 0.9932, 0.09774, 0.06258, 0.9932, 0.09774, 0.06258, 0.9932, 0.09774, 0.06258, 0.9932, 0.09774, 0.9954, 0.07302, -0.06198, 0.9954, 0.07302, -0.06198, 0.9954, 0.07302, -0.06198, 0.9954, 0.07302, -0.06198, -0.702, 0.7121, -0.004511, -0.702, 0.7121, -0.004511, -0.702, 0.7121, -0.004511, -0.702, 0.7121, -0.004511, 0.295, 0.3796, 0.8769, 0.295, 0.3796, 0.8769, 0.295, 0.3796, 0.8769, 0.295, 0.3796, 0.8769, 0.005198, 0.9559, -0.2936, 0.005198, 0.9559, -0.2936, 0.005198, 0.9559, -0.2936, 0.005198, 0.9559, -0.2936, -0.5719, 0.3307, 0.7507, -0.5719, 0.3307, 0.7507, -0.5719, 0.3307, 0.7507, -0.5719, 0.3307, 0.7507, 0.5981, 0.7762, 0.1996, 0.5981, 0.7762, 0.1996, 0.5981, 0.7762, 0.1996, 0.5981, 0.7762, 0.1996, 0.8033, 0.5906, 0.0773, 0.8033, 0.5906, 0.0773, 0.8033, 0.5906, 0.0773, -0.6613, 0.019, 0.7499, -0.6613, 0.019, 0.7499, -0.6613, 0.019, 0.7499, 0.04916, 0.8303, -0.5552, 0.04916, 0.8303, -0.5552, 0.04916, 0.8303, -0.5552, 0.406, 0.07991, 0.9104, 0.406, 0.07991, 0.9104, 0.406, 0.07991, 0.9104, -0.8444, 0.504, -0.1816, -0.8444, 0.504, -0.1816, -0.8444, 0.504, -0.1816, 0.5274, 0.5474, 0.6498, 0.5274, 0.5474, 0.6498, 0.5274, 0.5474, 0.6498, 0.5274, 0.5474, 0.6498, 0.3672, 0.599, -0.7115, 0.3672, 0.599, -0.7115, 0.3672, 0.599, -0.7115, 0.3672, 0.599, -0.7115, -0.1904, 0.8592, 0.4748, -0.1904, 0.8592, 0.4748, -0.1904, 0.8592, 0.4748, -0.1904, 0.8592, 0.4748, 0.9296, 0.3593, -0.08219, 0.9296, 0.3593, -0.08219, 0.9296, 0.3593, -0.08219, 0.9296, 0.3593, -0.08219, -0.3061, 0.901, -0.3075, -0.3061, 0.901, -0.3075, -0.3061, 0.901, -0.3075, -0.3061, 0.901, -0.3075, -0.5423, 0.7376, -0.4023, -0.5423, 0.7376, -0.4023, -0.5423, 0.7376, -0.4023, 0.9928, 0.04267, -0.1118, 0.9928, 0.04267, -0.1118, 0.9928, 0.04267, -0.1118, -0.3985, 0.6941, 0.5995, -0.3985, 0.6941, 0.5995, -0.3985, 0.6941, 0.5995, 0.304, 0.3395, -0.8901, 0.304, 0.3395, -0.8901, 0.304, 0.3395, -0.8901, 0.5138, 0.2842, 0.8094, 0.5138, 0.2842, 0.8094, 0.5138, 0.2842, 0.8094, 0.3527, 0.2073, 0.9125, 0.3527, 0.2073, 0.9125, 0.3527, 0.2073, 0.9125, 0.3527, 0.2073, 0.9125, 0.674, 0.6536, -0.3441, 0.674, 0.6536, -0.3441, 0.674, 0.6536, -0.3441, 0.674, 0.6536, -0.3441, -0.2064, 0.7233, 0.659, -0.2064, 0.7233, 0.659, -0.2064, 0.7233, 0.659, -0.2064, 0.7233, 0.659, 0.9456, 0.1242, 0.3006, 0.9456, 0.1242, 0.3006, 0.9456, 0.1242, 0.3006, 0.9456, 0.1242, 0.3006, -0.04185, 0.997, -0.06573, -0.04185, 0.997, -0.06573, -0.04185, 0.997, -0.06573, -0.04185, 0.997, -0.06573, -0.2539, 0.9287, -0.2703, -0.2539, 0.9287, -0.2703, -0.2539, 0.9287, -0.2703, 0.9659, -0.1789, 0.1871, 0.9659, -0.1789, 0.1871, 0.9659, -0.1789, 0.1871, -0.4671, 0.5886, 0.6598, -0.4671, 0.5886, 0.6598, -0.4671, 0.5886, 0.6598, 0.6362, 0.4746, -0.6082, 0.6362, 0.4746, -0.6082, 0.6362, 0.4746, -0.6082, 0.2456, -0.07655, 0.9663, 0.2456, -0.07655, 0.9663, 0.2456, -0.07655, 0.9663, 0.3938, 0.7724, 0.4983, 0.3938, 0.7724, 0.4983, 0.3938, 0.7724, 0.4983, 0.3938, 0.7724, 0.4983, 0.3246, 0.4484, -0.8328, 0.3246, 0.4484, -0.8328, 0.3246, 0.4484, -0.8328, 0.3246, 0.4484, -0.8328, -0.3479, 0.9099, 0.226, -0.3479, 0.9099, 0.226, -0.3479, 0.9099, 0.226, -0.3479, 0.9099, 0.226, 0.8701, 0.4708, -0.146, 0.8701, 0.4708, -0.146, 0.8701, 0.4708, -0.146, 0.8701, 0.4708, -0.146, -0.4128, 0.7314, -0.5428, -0.4128, 0.7314, -0.5428, -0.4128, 0.7314, -0.5428, -0.4128, 0.7314, -0.5428, -0.6151, 0.5135, -0.5983, -0.6151, 0.5135, -0.5983, -0.6151, 0.5135, -0.5983, 0.9811, 0.1715, -0.08925, 0.9811, 0.1715, -0.08925, 0.9811, 0.1715, -0.08925, -0.5377, 0.7509, 0.3834, -0.5377, 0.7509, 0.3834, -0.5377, 0.7509, 0.3834, 0.313, 0.1453, -0.9386, 0.313, 0.1453, -0.9386, 0.313, 0.1453, -0.9386, 0.4078, 0.5601, 0.7211, 0.4078, 0.5601, 0.7211, 0.4078, 0.5601, 0.7211, -0.022, 0.5648, -0.8249, -0.022, 0.5648, -0.8249, -0.022, 0.5648, -0.8249, -0.022, 0.5648, -0.8249, -0.8375, 0.4727, 0.2742, -0.8375, 0.4727, 0.2742, -0.8375, 0.4727, 0.2742, -0.8375, 0.4727, 0.2742, 0.3284, 0.9234, -0.1989, 0.3284, 0.9234, -0.1989, 0.3284, 0.9234, -0.1989, 0.3284, 0.9234, -0.1989, -0.7789, 0.2539, -0.5734, -0.7789, 0.2539, -0.5734, -0.7789, 0.2539, -0.5734, -0.7789, 0.2539, -0.5734, -0.125, 0.8846, 0.4492, -0.125, 0.8846, 0.4492, -0.125, 0.8846, 0.4492, -0.125, 0.8846, 0.4492, 0.005405, 0.7354, 0.6776, 0.005405, 0.7354, 0.6776, 0.005405, 0.7354, 0.6776, -0.7964, -0.06871, -0.6009, -0.7964, -0.06871, -0.6009, -0.7964, -0.06871, -0.6009, 0.5877, 0.7952, -0.1491, 0.5877, 0.7952, -0.1491, 0.5877, 0.7952, -0.1491, -0.8736, 0.2016, 0.4429, -0.8736, 0.2016, 0.4429, -0.8736, 0.2016, 0.4429, 0.136, 0.3248, -0.936, 0.136, 0.3248, -0.936, 0.136, 0.3248, -0.936, 0.3334, 0.2766, -0.9013, 0.3334, 0.2766, -0.9013, 0.3334, 0.2766, -0.9013, 0.3334, 0.2766, -0.9013, -0.8173, 0.5394, -0.2025, -0.8173, 0.5394, -0.2025, -0.8173, 0.5394, -0.2025, -0.8173, 0.5394, -0.2025, 0.4854, 0.8121, -0.3239, 0.4854, 0.8121, -0.3239, 0.4854, 0.8121, -0.3239, 0.4854, 0.8121, -0.3239, -0.4953, 0.06463, -0.8663, -0.4953, 0.06463, -0.8663, -0.4953, 0.06463, -0.8663, -0.4953, 0.06463, -0.8663, -0.1658, 0.9817, 0.09361, -0.1658, 0.9817, 0.09361, -0.1658, 0.9817, 0.09361, -0.1658, 0.9817, 0.09361, -0.1416, 0.9113, 0.3867, -0.1416, 0.9113, 0.3867, -0.1416, 0.9113, 0.3867, -0.5407, -0.2502, -0.8031, -0.5407, -0.2502, -0.8031, -0.5407, -0.2502, -0.8031, 0.6939, 0.7048, -0.1475, 0.6939, 0.7048, -0.1475, 0.6939, 0.7048, -0.1475, -0.942, 0.3354, 0.01212, -0.942, 0.3354, 0.01212, -0.942, 0.3354, 0.01212, 0.49, 0.01297, -0.8716, 0.49, 0.01297, -0.8716, 0.49, 0.01297, -0.8716])] * 3)])

# ---- objects
ob_light = bpy.data.objects.new('Light', light_light)
ob_camera = bpy.data.objects.new('Camera', cam_camera)
ob_x = bpy.data.objects.new('平面', me_x)
ob_x_1 = bpy.data.objects.new('スポット', light_x)
ob_x_2 = bpy.data.objects.new('エリア', light_x_1)
ob_tree_stump = bpy.data.objects.new('tree_stump', me_tree_stump)

# ---- transforms, parenting, visibility, modifiers, constraints
ob_light.location = (0.0, 0.0, 5.904)
ob_light.rotation_euler = (0.6503, 0.05522, 1.866)
ob_light.lock_rotations_4d = False
ob_light.empty_display_type = 'ARROWS'
ob_light.color = (0.0, 0.0, 0.0, 0.0)
ob_light.hide_select = True
ob_light.lineart.crease_threshold = 0.0
ob_camera.location = (2.599, -2.379, 2.311)
ob_camera.rotation_euler = (1.109, 4.011e-09, 0.8149)
ob_camera.lock_rotations_4d = False
ob_camera.empty_display_type = 'ARROWS'
ob_camera.color = (0.0, 0.0, 0.0, 0.0)
ob_camera.display_type = 'WIRE'
ob_camera.lineart.crease_threshold = 0.0
ob_x.location = (0.0, 0.0, 0.0)
ob_x.hide_select = True
ob_x.is_shadow_catcher = True
ob_x.lineart.crease_threshold = 0.0
ob_x_1.location = (0.0, -1.885, 2.614)
ob_x_1.rotation_euler = (0.7146, -0.0, 0.0)
ob_x_1.hide_select = True
ob_x_1.lineart.crease_threshold = 0.0
ob_x_2.location = (1.453, 0.005338, 0.5599)
ob_x_2.rotation_euler = (-0.0, 1.571, 0.0)
ob_x_2.hide_select = True
ob_x_2.lineart.crease_threshold = 0.0
ob_tree_stump.location = (-0.2507, 0.0, 0.4938)
ob_tree_stump.rotation_euler = (1.571, -0.0, 0.0)
ob_tree_stump.lineart.crease_threshold = 0.0

# ---- collection membership
col_collection.objects.link(ob_light)
col_collection.objects.link(ob_camera)
col_collection.objects.link(ob_x)
col_collection.objects.link(ob_x_1)
col_collection.objects.link(ob_x_2)
col_collection.objects.link(ob_tree_stump)

# ---- scene / render settings (as saved in the file)
scene.camera = ob_camera
scene.frame_start = 1; scene.frame_end = 250; scene.frame_set(14)
scene.render.engine = 'BLENDER_EEVEE_NEXT'
scene.render.resolution_x = 500
scene.render.resolution_y = 300
scene.render.film_transparent = True
scene.cycles.use_denoising = False
scene.cycles.samples = 128
scene.cycles.sampling_pattern = 'TABULATED_SOBOL'
scene.cycles.use_adaptive_sampling = False
scene.cycles.use_light_tree = False
scene.view_settings.view_transform = 'Filmic'
bpy.context.view_layer.update()
